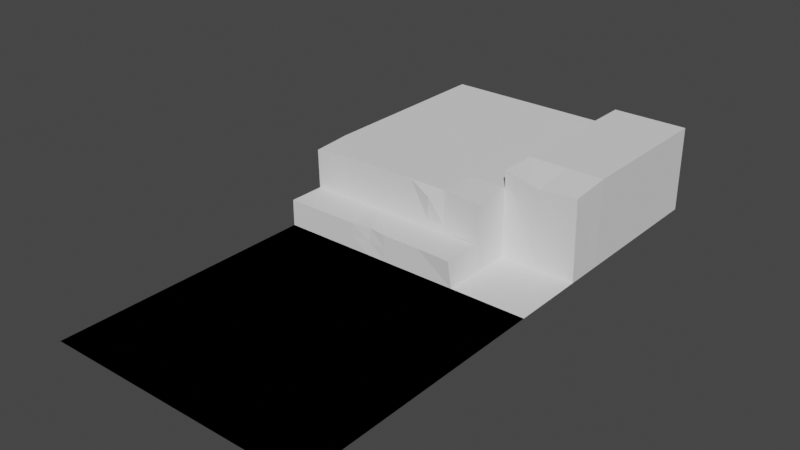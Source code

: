 # Source: vagrant_010.blend  (saved by Blender 3.4.6; exported with 4.5.12 LTS)
import bpy
from mathutils import Matrix  # noqa: F401  (used for matrix-valued properties, if any)

bpy.ops.wm.read_factory_settings(use_empty=True)
scene = bpy.context.scene
scene.name = 'Scene'

# ---- collections
col_collection = bpy.data.collections.new('Collection'); scene.collection.children.link(col_collection)

# ---- world
world_world = bpy.data.worlds.new('World'); scene.world = world_world
world_world.use_nodes = True; world_world.node_tree.nodes.clear()
_N = world_world.node_tree.nodes; _L = world_world.node_tree.links
n0 = _N.new('ShaderNodeOutputWorld'); n0.name = 'World Output'; n0.location = (300, 300)
n1 = _N.new('ShaderNodeBackground'); n1.name = 'Background'; n1.location = (10, 300)
n1.inputs[0].default_value = (0.05088, 0.05088, 0.05088, 1.0)
_L.new(n1.outputs[0], n0.inputs[0])
n0.is_active_output = True
world_world.color = (0.05088, 0.05088, 0.05088)
world_world.use_sun_shadow = False
world_world.sun_shadow_jitter_overblur = 0.0

# ---- meshes
me_grid_002 = bpy.data.meshes.new('Grid.002')
me_grid_002.from_pydata([(-1.0, 1.0, 0.0), (-0.7143, 1.0, 0.0), (-0.4286, 1.0, 0.0), (-0.1429, 1.0, 0.0), (0.1429, 1.0, 0.0), (0.4286, 1.0, 0.0), (0.7143, 1.0, 0.0), (1.0, 1.0, 0.0), (-1.0, 1.286, 0.0), (-0.7143, 1.286, 0.0), (-0.4286, 1.286, 0.0), (-0.1429, 1.286, 0.0), (0.1429, 1.286, 0.0), (0.4286, 1.286, 0.0), (0.7143, 1.286, 0.0), (1.0, 1.286, 0.0), (-1.0, 1.571, 0.0), (0.4286, 1.571, 0.0), (0.7143, 1.571, 0.0), (1.0, 1.571, 0.0), (-1.0, 1.857, 0.0), (0.4286, 1.857, 0.0), (1.0, 1.857, 0.0), (-1.0, 2.143, 0.0), (0.4286, 2.143, 0.0), (1.0, 2.143, 0.0), (-1.0, 2.429, 0.0), (0.4286, 2.429, 0.0), (1.0, 2.429, 0.0), (-1.0, 2.714, 0.0), (0.4286, 2.714, 0.0), (1.0, 2.714, 0.0), (-1.0, 3.0, 0.0), (-0.7143, 3.0, 0.0), (-0.4286, 3.0, 0.0), (-0.1429, 3.0, 0.0), (0.1429, 3.0, 0.0), (0.4286, 3.0, 0.0), (0.7143, 3.0, 0.0), (1.0, 3.0, 0.0), (-1.0, -1.0, 0.0), (-0.7143, -1.0, 0.0), (-0.4286, -1.0, 0.0), (-0.1429, -1.0, 0.0), (0.1429, -1.0, 0.0), (0.4286, -1.0, 0.0), (0.7143, -1.0, 0.0), (1.0, -1.0, 0.0), (-1.0, -0.7143, 0.0), (-0.7143, -0.7143, 0.0), (-0.4286, -0.7143, 0.0), (-0.1429, -0.7143, 0.0), (0.1429, -0.7143, 0.0), (0.4286, -0.7143, 0.0), (0.7143, -0.7143, 0.0), (1.0, -0.7143, 0.0), (-1.0, -0.4286, 0.0), (-0.7143, -0.4286, 0.0), (-0.4286, -0.4286, 0.0), (-0.1429, -0.4286, 0.0), (0.1429, -0.4286, 0.0), (0.4286, -0.4286, 0.0), (0.7143, -0.4286, 0.0), (1.0, -0.4286, 0.0), (-1.0, -0.1429, 0.0), (-0.7143, -0.1429, 0.0), (-0.4286, -0.1429, 0.0), (-0.1429, -0.1429, 0.0), (0.1429, -0.1429, 0.0), (0.4286, -0.1429, 0.0), (0.7143, -0.1429, 0.0), (1.0, -0.1429, 0.0), (-1.0, 0.1429, 0.0), (-0.7143, 0.1429, 0.0), (-0.4286, 0.1429, 0.0), (-0.1429, 0.1429, 0.0), (0.1429, 0.1429, 0.0), (0.4286, 0.1429, 0.0), (0.7143, 0.1429, 0.0), (1.0, 0.1429, 0.0), (-1.0, 0.4286, 0.0), (-0.7143, 0.4286, 0.0), (-0.4286, 0.4286, 0.0), (-0.1429, 0.4286, 0.0), (0.1429, 0.4286, 0.0), (0.4286, 0.4286, 0.0), (0.7143, 0.4286, 0.0), (1.0, 0.4286, 0.0), (-1.0, 0.7143, 0.0), (-0.7143, 0.7143, 0.0), (-0.4286, 0.7143, 0.0), (-0.1429, 0.7143, 0.0), (0.1429, 0.7143, 0.0), (0.4286, 0.7143, 0.0), (0.7143, 0.7143, 0.0), (1.0, 0.7143, 0.0), (-1.0, 1.0, 0.0), (-0.7143, 1.0, 0.0), (-0.4286, 1.0, 0.0), (-0.1429, 1.0, 0.0), (0.1429, 1.0, 0.0), (0.4286, 1.0, 0.0), (0.7143, 1.0, 0.0), (1.0, 1.0, 0.0), (-1.0, -1.0, 0.0), (-0.7143, -1.0, 0.0), (-0.4286, -1.0, 0.0), (-0.1429, -1.0, 0.0), (0.1429, -1.0, 0.0), (0.4286, -1.0, 0.0), (0.7143, -1.0, 0.0), (1.0, -1.0, 0.0), (-1.0, -0.7143, 0.0), (-0.7143, -0.7143, 0.0), (-0.4286, -0.7143, 0.0), (-0.1429, -0.7143, 0.0), (0.1429, -0.7143, 0.0), (0.4286, -0.7143, 0.0), (0.7143, -0.7143, 0.0), (1.0, -0.7143, 0.0), (-1.0, -0.4286, 0.0), (-0.7143, -0.4286, 0.0), (-0.4286, -0.4286, 0.0), (-0.1429, -0.4286, 0.0), (0.1429, -0.4286, 0.0), (0.4286, -0.4286, 0.0), (0.7143, -0.4286, 0.0), (1.0, -0.4286, 0.0), (-1.0, -0.1429, 0.0), (-0.7143, -0.1429, 0.0), (-0.4286, -0.1429, 0.0), (-0.1429, -0.1429, 0.0), (0.1429, -0.1429, 0.0), (0.4286, -0.1429, 0.0), (0.7143, -0.1429, 0.0), (1.0, -0.1429, 0.0), (-1.0, 0.1429, 0.0), (-0.7143, 0.1429, 0.0), (-0.4286, 0.1429, 0.0), (-0.1429, 0.1429, 0.0), (0.1429, 0.1429, 0.0), (0.4286, 0.1429, 0.0), (0.7143, 0.1429, 0.0), (1.0, 0.1429, 0.0), (-1.0, 0.4286, 0.0), (-0.7143, 0.4286, 0.0), (-0.4286, 0.4286, 0.0), (-0.1429, 0.4286, 0.0), (0.1429, 0.4286, 0.0), (0.4286, 0.4286, 0.0), (0.7143, 0.4286, 0.0), (1.0, 0.4286, 0.0), (-1.0, 0.7143, 0.0), (-0.7143, 0.7143, 0.0), (-0.4286, 0.7143, 0.0), (-0.1429, 0.7143, 0.0), (0.1429, 0.7143, 0.0), (0.4286, 0.7143, 0.0), (0.7143, 0.7143, 0.0), (1.0, 0.7143, 0.0), (-1.0, 1.0, 0.0), (-0.7143, 1.0, 0.0), (-0.4286, 1.0, 0.0), (-0.1429, 1.0, 0.0), (0.1429, 1.0, 0.0), (0.4286, 1.0, 0.0), (0.7143, 1.0, 0.0), (1.0, 1.0, 0.0), (-1.0, 1.286, 0.2), (-1.0, 1.0, 0.2), (-0.7143, 1.0, 0.2), (-0.7143, 1.286, 0.2), (-0.4286, 1.0, 0.2), (-0.4286, 1.286, 0.2), (-0.1429, 1.0, 0.2), (-0.1429, 1.286, 0.2), (0.1429, 1.0, 0.2), (0.1429, 1.286, 0.2), (0.4094, 0.9842, 0.203), (0.4126, 1.274, 0.2087), (-0.7143, 1.286, 0.5198), (-1.007, 1.279, 0.4974), (-0.4286, 1.286, 0.5198), (-0.1429, 1.286, 0.5198), (0.1429, 1.286, 0.5198), (0.4286, 1.276, 0.5039), (-1.0, 1.571, 0.5198), (-0.7143, 1.571, 0.5198), (-0.4286, 1.571, 0.5198), (-0.1429, 1.571, 0.5198), (0.1429, 1.571, 0.5198), (0.4286, 1.571, 0.5198), (-1.0, 1.857, 0.5198), (-0.7143, 1.857, 0.5198), (-0.4286, 1.857, 0.5198), (-0.1429, 1.857, 0.5198), (0.1429, 1.857, 0.5198), (0.4286, 1.857, 0.5198), (-1.0, 2.143, 0.5198), (-0.7143, 2.143, 0.5198), (-0.4286, 2.143, 0.5198), (-0.1429, 2.143, 0.5198), (0.1429, 2.143, 0.5198), (0.4286, 2.143, 0.5198), (-1.0, 2.429, 0.5198), (-0.7143, 2.429, 0.5198), (-0.4286, 2.429, 0.5198), (-0.1429, 2.429, 0.5198), (0.1429, 2.429, 0.5198), (0.4286, 2.429, 0.5198), (-1.0, 2.714, 0.5198), (-0.7143, 2.714, 0.5198), (-0.4286, 2.714, 0.5198), (-0.1429, 2.714, 0.5198), (0.1429, 2.714, 0.5198), (0.4286, 2.714, 0.5198), (-1.0, 3.0, 0.5198), (-0.7143, 3.0, 0.5198), (-0.4286, 3.0, 0.5198), (-0.1429, 3.0, 0.5198), (0.1429, 3.0, 0.5198), (0.4286, 3.0, 0.5198), (0.7073, 1.557, 0.5921), (0.4286, 1.571, 0.6505), (0.9915, 1.562, 0.6144), (0.4286, 1.857, 0.6505), (0.7143, 1.857, 0.6505), (1.0, 1.857, 0.6505), (0.4286, 2.143, 0.6505), (0.7143, 2.143, 0.6505), (1.0, 2.143, 0.6505), (0.4286, 2.429, 0.6505), (0.7143, 2.429, 0.6505), (1.0, 2.429, 0.6505), (0.4286, 2.714, 0.6505), (0.7143, 2.714, 0.6505), (1.0, 2.714, 0.6505), (0.4286, 3.0, 0.6505), (0.7143, 3.0, 0.6505), (1.0, 3.0, 0.6505), (-0.2857, 1.0, 0.0), (-0.1429, 1.0, 0.1), (-0.2702, 1.012, 0.2081), (-0.4286, 1.0, 0.1), (-0.2775, 1.006, 0.1043), (0.1429, 1.286, 0.2599), (0.02079, 1.265, 0.4389), (5.96e-08, 1.286, 0.2599), (0.9951, 1.566, 0.3585), (0.5599, 1.571, 0.3516), (0.8234, 1.563, 0.3572), (0.7101, 1.563, 0.3557)], [], [(2, 170, 1), (13, 178, 5), (3, 244, 240), (0, 168, 8), (4, 174, 241, 3), (6, 13, 5), (7, 14, 6), (14, 17, 13), (15, 18, 14), (21, 191, 17), (11, 182, 10), (27, 234, 30), (19, 250, 251, 18), (17, 185, 13), (35, 220, 36), (29, 216, 32), (26, 210, 29), (23, 204, 26), (24, 231, 27), (18, 249, 223, 17), (20, 198, 23), (13, 184, 245, 12), (16, 192, 20), (8, 186, 16), (34, 219, 35), (38, 239, 39), (22, 224, 248, 19), (10, 180, 9), (33, 218, 34), (12, 247, 183, 11), (36, 221, 37), (9, 181, 8), (39, 236, 31), (31, 233, 28), (32, 217, 33), (37, 215, 30), (30, 209, 27), (27, 203, 24), (24, 197, 21), (28, 230, 25), (25, 227, 22), (41, 48, 40), (42, 49, 41), (43, 50, 42), (44, 51, 43), (45, 52, 44), (46, 53, 45), (47, 54, 46), (49, 56, 48), (50, 57, 49), (51, 58, 50), (52, 59, 51), (53, 60, 52), (54, 61, 53), (55, 62, 54), (57, 64, 56), (58, 65, 57), (59, 66, 58), (60, 67, 59), (61, 68, 60), (62, 69, 61), (63, 70, 62), (65, 72, 64), (66, 73, 65), (67, 74, 66), (68, 75, 67), (69, 76, 68), (70, 77, 69), (71, 78, 70), (73, 80, 72), (74, 81, 73), (75, 82, 74), (76, 83, 75), (77, 84, 76), (78, 85, 77), (79, 86, 78), (81, 88, 80), (82, 89, 81), (83, 90, 82), (84, 91, 83), (85, 92, 84), (86, 93, 85), (87, 94, 86), (89, 96, 88), (90, 97, 89), (91, 98, 90), (92, 99, 91), (93, 100, 92), (94, 101, 93), (95, 102, 94), (105, 112, 104), (106, 113, 105), (107, 114, 106), (108, 115, 107), (109, 116, 108), (110, 117, 109), (111, 118, 110), (113, 120, 112), (114, 121, 113), (115, 122, 114), (116, 123, 115), (117, 124, 116), (118, 125, 117), (119, 126, 118), (121, 128, 120), (122, 129, 121), (123, 130, 122), (124, 131, 123), (125, 132, 124), (126, 133, 125), (127, 134, 126), (129, 136, 128), (130, 137, 129), (131, 138, 130), (132, 139, 131), (133, 140, 132), (134, 141, 133), (135, 142, 134), (137, 144, 136), (138, 145, 137), (139, 146, 138), (140, 147, 139), (141, 148, 140), (142, 149, 141), (143, 150, 142), (145, 152, 144), (146, 153, 145), (147, 154, 146), (148, 155, 147), (149, 156, 148), (150, 157, 149), (151, 158, 150), (153, 160, 152), (154, 161, 153), (155, 162, 154), (156, 163, 155), (157, 164, 156), (158, 165, 157), (159, 166, 158), (170, 168, 169), (172, 171, 170), (174, 173, 172, 242), (176, 175, 174), (178, 177, 176), (1, 169, 0), (12, 179, 13), (11, 177, 12), (10, 175, 11), (9, 173, 10), (5, 176, 4), (8, 171, 9), (180, 186, 181), (182, 187, 180), (183, 188, 182), (184, 189, 183, 246), (185, 190, 184), (187, 192, 186), (188, 193, 187), (189, 194, 188), (190, 195, 189), (191, 196, 190), (193, 198, 192), (194, 199, 193), (195, 200, 194), (196, 201, 195), (197, 202, 196), (199, 204, 198), (200, 205, 199), (201, 206, 200), (202, 207, 201), (203, 208, 202), (205, 210, 204), (206, 211, 205), (207, 212, 206), (208, 213, 207), (209, 214, 208), (211, 216, 210), (212, 217, 211), (213, 218, 212), (214, 219, 213), (215, 220, 214), (222, 225, 223), (224, 226, 222), (226, 228, 225), (227, 229, 226), (229, 231, 228), (230, 232, 229), (232, 234, 231), (233, 235, 232), (235, 237, 234), (236, 238, 235), (30, 237, 37), (21, 228, 24), (17, 225, 21), (37, 238, 38), (2, 243, 172, 170), (13, 179, 178), (3, 241, 244), (0, 169, 168), (4, 176, 174), (6, 14, 13), (7, 15, 14), (14, 18, 17), (15, 19, 18), (21, 197, 191), (11, 183, 182), (27, 231, 234), (19, 248, 250), (17, 191, 185), (35, 219, 220), (29, 210, 216), (26, 204, 210), (23, 198, 204), (24, 228, 231), (18, 251, 249), (20, 192, 198), (13, 185, 184), (16, 186, 192), (8, 181, 186), (34, 218, 219), (38, 238, 239), (22, 227, 224), (10, 182, 180), (33, 217, 218), (12, 245, 247), (36, 220, 221), (9, 180, 181), (39, 239, 236), (31, 236, 233), (32, 216, 217), (37, 221, 215), (30, 215, 209), (27, 209, 203), (24, 203, 197), (28, 233, 230), (25, 230, 227), (41, 49, 48), (42, 50, 49), (43, 51, 50), (44, 52, 51), (45, 53, 52), (46, 54, 53), (47, 55, 54), (49, 57, 56), (50, 58, 57), (51, 59, 58), (52, 60, 59), (53, 61, 60), (54, 62, 61), (55, 63, 62), (57, 65, 64), (58, 66, 65), (59, 67, 66), (60, 68, 67), (61, 69, 68), (62, 70, 69), (63, 71, 70), (65, 73, 72), (66, 74, 73), (67, 75, 74), (68, 76, 75), (69, 77, 76), (70, 78, 77), (71, 79, 78), (73, 81, 80), (74, 82, 81), (75, 83, 82), (76, 84, 83), (77, 85, 84), (78, 86, 85), (79, 87, 86), (81, 89, 88), (82, 90, 89), (83, 91, 90), (84, 92, 91), (85, 93, 92), (86, 94, 93), (87, 95, 94), (89, 97, 96), (90, 98, 97), (91, 99, 98), (92, 100, 99), (93, 101, 100), (94, 102, 101), (95, 103, 102), (105, 113, 112), (106, 114, 113), (107, 115, 114), (108, 116, 115), (109, 117, 116), (110, 118, 117), (111, 119, 118), (113, 121, 120), (114, 122, 121), (115, 123, 122), (116, 124, 123), (117, 125, 124), (118, 126, 125), (119, 127, 126), (121, 129, 128), (122, 130, 129), (123, 131, 130), (124, 132, 131), (125, 133, 132), (126, 134, 133), (127, 135, 134), (129, 137, 136), (130, 138, 137), (131, 139, 138), (132, 140, 139), (133, 141, 140), (134, 142, 141), (135, 143, 142), (137, 145, 144), (138, 146, 145), (139, 147, 146), (140, 148, 147), (141, 149, 148), (142, 150, 149), (143, 151, 150), (145, 153, 152), (146, 154, 153), (147, 155, 154), (148, 156, 155), (149, 157, 156), (150, 158, 157), (151, 159, 158), (153, 161, 160), (154, 162, 161), (155, 163, 162), (156, 164, 163), (157, 165, 164), (158, 166, 165), (159, 167, 166), (170, 171, 168), (172, 173, 171), (174, 175, 173), (176, 177, 175), (178, 179, 177), (1, 170, 169), (12, 177, 179), (11, 175, 177), (10, 173, 175), (9, 171, 173), (5, 178, 176), (8, 168, 171), (180, 187, 186), (182, 188, 187), (183, 189, 188), (184, 190, 189), (185, 191, 190), (187, 193, 192), (188, 194, 193), (189, 195, 194), (190, 196, 195), (191, 197, 196), (193, 199, 198), (194, 200, 199), (195, 201, 200), (196, 202, 201), (197, 203, 202), (199, 205, 204), (200, 206, 205), (201, 207, 206), (202, 208, 207), (203, 209, 208), (205, 211, 210), (206, 212, 211), (207, 213, 212), (208, 214, 213), (209, 215, 214), (211, 217, 216), (212, 218, 217), (213, 219, 218), (214, 220, 219), (215, 221, 220), (222, 226, 225), (224, 227, 226), (226, 229, 228), (227, 230, 229), (229, 232, 231), (230, 233, 232), (232, 235, 234), (233, 236, 235), (235, 238, 237), (236, 239, 238), (30, 234, 237), (21, 225, 228), (17, 223, 225), (37, 237, 238), (244, 242, 172), (244, 241, 242), (241, 174, 242), (240, 243, 2), (240, 244, 243), (244, 172, 243), (247, 246, 183), (247, 245, 246), (245, 184, 246), (251, 250, 222), (250, 248, 224, 222), (249, 251, 222, 223)])
_uv = me_grid_002.uv_layers.new(name='UVMap')
_uv.uv.foreach_set('vector', [0.8806, 0.2444, 0.9394, 0.2033, 0.9394, 0.2444, 0.7208, 0.7647, 0.762, 0.8235, 0.7208, 0.8235, 0.8218, 0.2444, 0.8495, 0.223, 0.8512, 0.2444, 0.7208, 0.8235, 0.6796, 0.7647, 0.7208, 0.7647, 0.763, 0.2444, 0.8218, 0.2033, 0.8218, 0.2238, 0.8218, 0.2444, 0.8488, 0.3182, 0.9076, 0.377, 0.8488, 0.377, 0.8488, 0.2593, 0.9076, 0.3182, 0.8488, 0.3182, 0.9076, 0.3182, 0.9664, 0.377, 0.9076, 0.377, 0.9076, 0.2593, 0.9664, 0.3182, 0.9076, 0.3182, 0.669, 0.6471, 0.776, 0.7059, 0.669, 0.7059, 0.7657, 0.1021, 0.8578, 0.1528, 0.7657, 0.1527, 0.562, 0.5294, 0.4281, 0.4706, 0.562, 0.4706, 0.8225, 0.2274, 0.8589, 0.1538, 0.8822, 0.1541, 0.8813, 0.2274, 0.669, 0.7059, 0.776, 0.7647, 0.669, 0.7647, 0.9305, 0.1176, 0.8235, 0.05882, 0.9305, 0.05882, 0.669, 0.4706, 0.562, 0.4118, 0.669, 0.4118, 0.669, 0.5294, 0.562, 0.4706, 0.669, 0.4706, 0.669, 0.5882, 0.562, 0.5294, 0.669, 0.5294, 0.562, 0.5882, 0.4281, 0.5294, 0.562, 0.5294, 0.8813, 0.2274, 0.9131, 0.155, 0.9402, 0.09345, 0.9402, 0.2274, 0.669, 0.6471, 0.562, 0.5882, 0.669, 0.5882, 0.7657, 0.0009442, 0.8578, 0.05155, 0.8118, 0.05155, 0.7657, 0.05155, 0.669, 0.7059, 0.562, 0.6471, 0.669, 0.6471, 0.669, 0.7647, 0.562, 0.7059, 0.669, 0.7059, 0.9305, 0.1765, 0.8235, 0.1176, 0.9305, 0.1176, 0.3529, 0.7077, 0.2941, 0.8417, 0.2941, 0.7077, 0.847, 0.431, 0.9446, 0.4778, 0.9039, 0.4772, 0.847, 0.4764, 0.7657, 0.1527, 0.8578, 0.2034, 0.7657, 0.2034, 0.9305, 0.2353, 0.8235, 0.1765, 0.9305, 0.1765, 0.7657, 0.05155, 0.8118, 0.07685, 0.8578, 0.1021, 0.7657, 0.1021, 0.9305, 0.05882, 0.8235, 0.0, 0.9305, 0.0, 0.7657, 0.2034, 0.8578, 0.254, 0.7657, 0.254, 0.2941, 0.4118, 0.4281, 0.4706, 0.2941, 0.4706, 0.2941, 0.4706, 0.4281, 0.5294, 0.2941, 0.5294, 0.9305, 0.2941, 0.8235, 0.2353, 0.9305, 0.2353, 0.669, 0.4118, 0.776, 0.4706, 0.669, 0.4706, 0.669, 0.4706, 0.776, 0.5294, 0.669, 0.5294, 0.669, 0.5294, 0.776, 0.5882, 0.669, 0.5882, 0.669, 0.5882, 0.776, 0.6471, 0.669, 0.6471, 0.2941, 0.5294, 0.4281, 0.5882, 0.2941, 0.5882, 0.2941, 0.5882, 0.4281, 0.6471, 0.2941, 0.6471, 0.4118, 0.3529, 0.4706, 0.4118, 0.4118, 0.4118, 0.4118, 0.2941, 0.4706, 0.3529, 0.4118, 0.3529, 0.4118, 0.2353, 0.4706, 0.2941, 0.4118, 0.2941, 0.4118, 0.1765, 0.4706, 0.2353, 0.4118, 0.2353, 0.4118, 0.1176, 0.4706, 0.1765, 0.4118, 0.1765, 0.4118, 0.05882, 0.4706, 0.1176, 0.4118, 0.1176, 0.4118, 0.0, 0.4706, 0.05882, 0.4118, 0.05882, 0.4706, 0.3529, 0.5294, 0.4118, 0.4706, 0.4118, 0.4706, 0.2941, 0.5294, 0.3529, 0.4706, 0.3529, 0.4706, 0.2353, 0.5294, 0.2941, 0.4706, 0.2941, 0.4706, 0.1765, 0.5294, 0.2353, 0.4706, 0.2353, 0.4706, 0.1176, 0.5294, 0.1765, 0.4706, 0.1765, 0.4706, 0.05882, 0.5294, 0.1176, 0.4706, 0.1176, 0.4706, 0.0, 0.5294, 0.05882, 0.4706, 0.05882, 0.5294, 0.3529, 0.5882, 0.4118, 0.5294, 0.4118, 0.5294, 0.2941, 0.5882, 0.3529, 0.5294, 0.3529, 0.5294, 0.2353, 0.5882, 0.2941, 0.5294, 0.2941, 0.5294, 0.1765, 0.5882, 0.2353, 0.5294, 0.2353, 0.5294, 0.1176, 0.5882, 0.1765, 0.5294, 0.1765, 0.5294, 0.05882, 0.5882, 0.1176, 0.5294, 0.1176, 0.5294, 0.0, 0.5882, 0.05882, 0.5294, 0.05882, 0.5882, 0.3529, 0.6471, 0.4118, 0.5882, 0.4118, 0.5882, 0.2941, 0.6471, 0.3529, 0.5882, 0.3529, 0.5882, 0.2353, 0.6471, 0.2941, 0.5882, 0.2941, 0.5882, 0.1765, 0.6471, 0.2353, 0.5882, 0.2353, 0.5882, 0.1176, 0.6471, 0.1765, 0.5882, 0.1765, 0.5882, 0.05882, 0.6471, 0.1176, 0.5882, 0.1176, 0.5882, 0.0, 0.6471, 0.05882, 0.5882, 0.05882, 0.6471, 0.3529, 0.7059, 0.4118, 0.6471, 0.4118, 0.6471, 0.2941, 0.7059, 0.3529, 0.6471, 0.3529, 0.6471, 0.2353, 0.7059, 0.2941, 0.6471, 0.2941, 0.6471, 0.1765, 0.7059, 0.2353, 0.6471, 0.2353, 0.6471, 0.1176, 0.7059, 0.1765, 0.6471, 0.1765, 0.6471, 0.05882, 0.7059, 0.1176, 0.6471, 0.1176, 0.6471, 0.0, 0.7059, 0.05882, 0.6471, 0.05882, 0.7059, 0.3529, 0.7647, 0.4118, 0.7059, 0.4118, 0.7059, 0.2941, 0.7647, 0.3529, 0.7059, 0.3529, 0.7059, 0.2353, 0.7647, 0.2941, 0.7059, 0.2941, 0.7059, 0.1765, 0.7647, 0.2353, 0.7059, 0.2353, 0.7059, 0.1176, 0.7647, 0.1765, 0.7059, 0.1765, 0.7059, 0.05882, 0.7647, 0.1176, 0.7059, 0.1176, 0.7059, 0.0, 0.7647, 0.05882, 0.7059, 0.05882, 0.7647, 0.3529, 0.8235, 0.4118, 0.7647, 0.4118, 0.7647, 0.2941, 0.8235, 0.3529, 0.7647, 0.3529, 0.7647, 0.2353, 0.8235, 0.2941, 0.7647, 0.2941, 0.7647, 0.1765, 0.8235, 0.2353, 0.7647, 0.2353, 0.7647, 0.1176, 0.8235, 0.1765, 0.7647, 0.1765, 0.7647, 0.05882, 0.8235, 0.1176, 0.7647, 0.1176, 0.7647, 0.0, 0.8235, 0.05882, 0.7647, 0.05882, 0.7479, 0.7159, 0.7894, 0.7574, 0.7479, 0.7574, 0.7479, 0.6744, 0.7894, 0.7159, 0.7479, 0.7159, 0.7479, 0.6328, 0.7894, 0.6744, 0.7479, 0.6744, 0.7479, 0.5913, 0.7894, 0.6328, 0.7479, 0.6328, 0.7479, 0.5497, 0.7894, 0.5913, 0.7479, 0.5913, 0.7479, 0.5082, 0.7894, 0.5497, 0.7479, 0.5497, 0.7479, 0.4666, 0.7894, 0.5082, 0.7479, 0.5082, 0.7894, 0.7159, 0.831, 0.7574, 0.7894, 0.7574, 0.7894, 0.6744, 0.831, 0.7159, 0.7894, 0.7159, 0.7894, 0.6328, 0.831, 0.6744, 0.7894, 0.6744, 0.7894, 0.5913, 0.831, 0.6328, 0.7894, 0.6328, 0.7894, 0.5497, 0.831, 0.5913, 0.7894, 0.5913, 0.7894, 0.5082, 0.831, 0.5497, 0.7894, 0.5497, 0.7894, 0.4666, 0.831, 0.5082, 0.7894, 0.5082, 0.831, 0.7159, 0.8725, 0.7574, 0.831, 0.7574, 0.831, 0.6744, 0.8725, 0.7159, 0.831, 0.7159, 0.831, 0.6328, 0.8725, 0.6744, 0.831, 0.6744, 0.831, 0.5913, 0.8725, 0.6328, 0.831, 0.6328, 0.831, 0.5497, 0.8725, 0.5913, 0.831, 0.5913, 0.831, 0.5082, 0.8725, 0.5497, 0.831, 0.5497, 0.831, 0.4666, 0.8725, 0.5082, 0.831, 0.5082, 0.8725, 0.7159, 0.9141, 0.7574, 0.8725, 0.7574, 0.8725, 0.6744, 0.9141, 0.7159, 0.8725, 0.7159, 0.8725, 0.6328, 0.9141, 0.6744, 0.8725, 0.6744, 0.8725, 0.5913, 0.9141, 0.6328, 0.8725, 0.6328, 0.8725, 0.5497, 0.9141, 0.5913, 0.8725, 0.5913, 0.8725, 0.5082, 0.9141, 0.5497, 0.8725, 0.5497, 0.8725, 0.4666, 0.9141, 0.5082, 0.8725, 0.5082, 0.9141, 0.7159, 0.9556, 0.7574, 0.9141, 0.7574, 0.9141, 0.6744, 0.9556, 0.7159, 0.9141, 0.7159, 0.9141, 0.6328, 0.9556, 0.6744, 0.9141, 0.6744, 0.9141, 0.5913, 0.9556, 0.6328, 0.9141, 0.6328, 0.9141, 0.5497, 0.9556, 0.5913, 0.9141, 0.5913, 0.9141, 0.5082, 0.9556, 0.5497, 0.9141, 0.5497, 0.9141, 0.4666, 0.9556, 0.5082, 0.9141, 0.5082, 0.9556, 0.7159, 0.9972, 0.7574, 0.9556, 0.7574, 0.9556, 0.6744, 0.9972, 0.7159, 0.9556, 0.7159, 0.9556, 0.6328, 0.9972, 0.6744, 0.9556, 0.6744, 0.9556, 0.5913, 0.9972, 0.6328, 0.9556, 0.6328, 0.9556, 0.5497, 0.9972, 0.5913, 0.9556, 0.5913, 0.9556, 0.5082, 0.9972, 0.5497, 0.9556, 0.5497, 0.9556, 0.4666, 0.9972, 0.5082, 0.9556, 0.5082, 0.9614, 0.4499, 0.9939, 0.4824, 0.9614, 0.4824, 0.9614, 0.4174, 0.9939, 0.4499, 0.9614, 0.4499, 0.9614, 0.3849, 0.9939, 0.4174, 0.9614, 0.4174, 0.9614, 0.3524, 0.9939, 0.3849, 0.9614, 0.3849, 0.9614, 0.3199, 0.9939, 0.3524, 0.9614, 0.3524, 0.9614, 0.2874, 0.9939, 0.3199, 0.9614, 0.3199, 0.9614, 0.2549, 0.9939, 0.2874, 0.9614, 0.2874, 0.8937, 0.6471, 0.9525, 0.7059, 0.8937, 0.7059, 0.8937, 0.5882, 0.9525, 0.6471, 0.8937, 0.6471, 0.8937, 0.5294, 0.9525, 0.5882, 0.8937, 0.5882, 0.8962, 0.5556, 0.8937, 0.4706, 0.9525, 0.5294, 0.8937, 0.5294, 0.8937, 0.4118, 0.9525, 0.4706, 0.8937, 0.4706, 0.9394, 0.2444, 0.9983, 0.2033, 0.9983, 0.2444, 0.9937, 0.4706, 0.9525, 0.4118, 0.9937, 0.4118, 0.9937, 0.5294, 0.9525, 0.4706, 0.9937, 0.4706, 0.9937, 0.5882, 0.9525, 0.5294, 0.9937, 0.5294, 0.9937, 0.6471, 0.9525, 0.5882, 0.9937, 0.5882, 0.7041, 0.2444, 0.763, 0.2033, 0.763, 0.2444, 0.9937, 0.7059, 0.9525, 0.6471, 0.9937, 0.6471, 0.6655, 0.2528, 0.6201, 0.2982, 0.6201, 0.2528, 0.7108, 0.2528, 0.6655, 0.2982, 0.6655, 0.2528, 0.7562, 0.2528, 0.7108, 0.2982, 0.7108, 0.2528, 0.8016, 0.2528, 0.7562, 0.2982, 0.7562, 0.2528, 0.7822, 0.2495, 0.847, 0.2528, 0.8016, 0.2982, 0.8016, 0.2528, 0.6655, 0.2982, 0.6201, 0.3435, 0.6201, 0.2982, 0.7108, 0.2982, 0.6655, 0.3435, 0.6655, 0.2982, 0.7562, 0.2982, 0.7108, 0.3435, 0.7108, 0.2982, 0.8016, 0.2982, 0.7562, 0.3435, 0.7562, 0.2982, 0.847, 0.2982, 0.8016, 0.3435, 0.8016, 0.2982, 0.6655, 0.3435, 0.6201, 0.3889, 0.6201, 0.3435, 0.7108, 0.3435, 0.6655, 0.3889, 0.6655, 0.3435, 0.7562, 0.3435, 0.7108, 0.3889, 0.7108, 0.3435, 0.8016, 0.3435, 0.7562, 0.3889, 0.7562, 0.3435, 0.847, 0.3435, 0.8016, 0.3889, 0.8016, 0.3435, 0.6655, 0.3889, 0.6201, 0.4343, 0.6201, 0.3889, 0.7108, 0.3889, 0.6655, 0.4343, 0.6655, 0.3889, 0.7562, 0.3889, 0.7108, 0.4343, 0.7108, 0.3889, 0.8016, 0.3889, 0.7562, 0.4343, 0.7562, 0.3889, 0.847, 0.3889, 0.8016, 0.4343, 0.8016, 0.3889, 0.6655, 0.4343, 0.6201, 0.4797, 0.6201, 0.4343, 0.7108, 0.4343, 0.6655, 0.4797, 0.6655, 0.4343, 0.7562, 0.4343, 0.7108, 0.4797, 0.7108, 0.4343, 0.8016, 0.4343, 0.7562, 0.4797, 0.7562, 0.4343, 0.847, 0.4343, 0.8016, 0.4797, 0.8016, 0.4343, 0.6655, 0.4797, 0.6201, 0.5251, 0.6201, 0.4797, 0.7108, 0.4797, 0.6655, 0.5251, 0.6655, 0.4797, 0.7562, 0.4797, 0.7108, 0.5251, 0.7108, 0.4797, 0.8016, 0.4797, 0.7562, 0.5251, 0.7562, 0.4797, 0.847, 0.4797, 0.8016, 0.5251, 0.8016, 0.4797, 0.5577, 0.258, 0.508, 0.3116, 0.508, 0.2606, 0.6084, 0.259, 0.5589, 0.3116, 0.5577, 0.258, 0.5589, 0.3116, 0.508, 0.3625, 0.508, 0.3116, 0.6099, 0.3116, 0.5589, 0.3625, 0.5589, 0.3116, 0.5589, 0.3625, 0.508, 0.4135, 0.508, 0.3625, 0.6099, 0.3625, 0.5589, 0.4135, 0.5589, 0.3625, 0.5589, 0.4135, 0.508, 0.4644, 0.508, 0.4135, 0.6099, 0.4135, 0.5589, 0.4644, 0.5589, 0.4135, 0.5589, 0.4644, 0.508, 0.5154, 0.508, 0.4644, 0.6099, 0.4644, 0.5589, 0.5154, 0.5589, 0.4644, 0.562, 0.4706, 0.4281, 0.4118, 0.562, 0.4118, 0.562, 0.6471, 0.4281, 0.5882, 0.562, 0.5882, 0.562, 0.7059, 0.4281, 0.6471, 0.562, 0.6471, 0.4118, 0.7077, 0.3529, 0.8417, 0.3529, 0.7077, 0.8806, 0.2444, 0.8806, 0.2238, 0.8806, 0.2033, 0.9394, 0.2033, 0.7208, 0.7647, 0.762, 0.7647, 0.762, 0.8235, 0.8218, 0.2444, 0.8218, 0.2238, 0.8495, 0.223, 0.7208, 0.8235, 0.6796, 0.8235, 0.6796, 0.7647, 0.763, 0.2444, 0.763, 0.2033, 0.8218, 0.2033, 0.8488, 0.3182, 0.9076, 0.3182, 0.9076, 0.377, 0.8488, 0.2593, 0.9076, 0.2593, 0.9076, 0.3182, 0.9076, 0.3182, 0.9664, 0.3182, 0.9664, 0.377, 0.9076, 0.2593, 0.9664, 0.2593, 0.9664, 0.3182, 0.669, 0.6471, 0.776, 0.6471, 0.776, 0.7059, 0.7657, 0.1021, 0.8578, 0.1021, 0.8578, 0.1528, 0.562, 0.5294, 0.4281, 0.5294, 0.4281, 0.4706, 0.8225, 0.2274, 0.8235, 0.1536, 0.8589, 0.1538, 0.669, 0.7059, 0.776, 0.7059, 0.776, 0.7647, 0.9305, 0.1176, 0.8235, 0.1176, 0.8235, 0.05882, 0.669, 0.4706, 0.562, 0.4706, 0.562, 0.4118, 0.669, 0.5294, 0.562, 0.5294, 0.562, 0.4706, 0.669, 0.5882, 0.562, 0.5882, 0.562, 0.5294, 0.562, 0.5882, 0.4281, 0.5882, 0.4281, 0.5294, 0.8813, 0.2274, 0.8822, 0.1541, 0.9131, 0.155, 0.669, 0.6471, 0.562, 0.6471, 0.562, 0.5882, 0.7657, 0.0009442, 0.8578, 0.000945, 0.8578, 0.05155, 0.669, 0.7059, 0.562, 0.7059, 0.562, 0.6471, 0.669, 0.7647, 0.562, 0.7647, 0.562, 0.7059, 0.9305, 0.1765, 0.8235, 0.1765, 0.8235, 0.1176, 0.3529, 0.7077, 0.3529, 0.8417, 0.2941, 0.8417, 0.2941, 0.6471, 0.4281, 0.6471, 0.4206, 0.7077, 0.7657, 0.1527, 0.8578, 0.1528, 0.8578, 0.2034, 0.9305, 0.2353, 0.8235, 0.2353, 0.8235, 0.1765, 0.7657, 0.05155, 0.8118, 0.05155, 0.8118, 0.07685, 0.9305, 0.05882, 0.8235, 0.05882, 0.8235, 0.0, 0.7657, 0.2034, 0.8578, 0.2034, 0.8578, 0.254, 0.2941, 0.4118, 0.4281, 0.4118, 0.4281, 0.4706, 0.2941, 0.4706, 0.4281, 0.4706, 0.4281, 0.5294, 0.9305, 0.2941, 0.8235, 0.2941, 0.8235, 0.2353, 0.669, 0.4118, 0.776, 0.4118, 0.776, 0.4706, 0.669, 0.4706, 0.776, 0.4706, 0.776, 0.5294, 0.669, 0.5294, 0.776, 0.5294, 0.776, 0.5882, 0.669, 0.5882, 0.776, 0.5882, 0.776, 0.6471, 0.2941, 0.5294, 0.4281, 0.5294, 0.4281, 0.5882, 0.2941, 0.5882, 0.4281, 0.5882, 0.4281, 0.6471, 0.4118, 0.3529, 0.4706, 0.3529, 0.4706, 0.4118, 0.4118, 0.2941, 0.4706, 0.2941, 0.4706, 0.3529, 0.4118, 0.2353, 0.4706, 0.2353, 0.4706, 0.2941, 0.4118, 0.1765, 0.4706, 0.1765, 0.4706, 0.2353, 0.4118, 0.1176, 0.4706, 0.1176, 0.4706, 0.1765, 0.4118, 0.05882, 0.4706, 0.05882, 0.4706, 0.1176, 0.4118, 0.0, 0.4706, 0.0, 0.4706, 0.05882, 0.4706, 0.3529, 0.5294, 0.3529, 0.5294, 0.4118, 0.4706, 0.2941, 0.5294, 0.2941, 0.5294, 0.3529, 0.4706, 0.2353, 0.5294, 0.2353, 0.5294, 0.2941, 0.4706, 0.1765, 0.5294, 0.1765, 0.5294, 0.2353, 0.4706, 0.1176, 0.5294, 0.1176, 0.5294, 0.1765, 0.4706, 0.05882, 0.5294, 0.05882, 0.5294, 0.1176, 0.4706, 0.0, 0.5294, 0.0, 0.5294, 0.05882, 0.5294, 0.3529, 0.5882, 0.3529, 0.5882, 0.4118, 0.5294, 0.2941, 0.5882, 0.2941, 0.5882, 0.3529, 0.5294, 0.2353, 0.5882, 0.2353, 0.5882, 0.2941, 0.5294, 0.1765, 0.5882, 0.1765, 0.5882, 0.2353, 0.5294, 0.1176, 0.5882, 0.1176, 0.5882, 0.1765, 0.5294, 0.05882, 0.5882, 0.05882, 0.5882, 0.1176, 0.5294, 0.0, 0.5882, 0.0, 0.5882, 0.05882, 0.5882, 0.3529, 0.6471, 0.3529, 0.6471, 0.4118, 0.5882, 0.2941, 0.6471, 0.2941, 0.6471, 0.3529, 0.5882, 0.2353, 0.6471, 0.2353, 0.6471, 0.2941, 0.5882, 0.1765, 0.6471, 0.1765, 0.6471, 0.2353, 0.5882, 0.1176, 0.6471, 0.1176, 0.6471, 0.1765, 0.5882, 0.05882, 0.6471, 0.05882, 0.6471, 0.1176, 0.5882, 0.0, 0.6471, 0.0, 0.6471, 0.05882, 0.6471, 0.3529, 0.7059, 0.3529, 0.7059, 0.4118, 0.6471, 0.2941, 0.7059, 0.2941, 0.7059, 0.3529, 0.6471, 0.2353, 0.7059, 0.2353, 0.7059, 0.2941, 0.6471, 0.1765, 0.7059, 0.1765, 0.7059, 0.2353, 0.6471, 0.1176, 0.7059, 0.1176, 0.7059, 0.1765, 0.6471, 0.05882, 0.7059, 0.05882, 0.7059, 0.1176, 0.6471, 0.0, 0.7059, 0.0, 0.7059, 0.05882, 0.7059, 0.3529, 0.7647, 0.3529, 0.7647, 0.4118, 0.7059, 0.2941, 0.7647, 0.2941, 0.7647, 0.3529, 0.7059, 0.2353, 0.7647, 0.2353, 0.7647, 0.2941, 0.7059, 0.1765, 0.7647, 0.1765, 0.7647, 0.2353, 0.7059, 0.1176, 0.7647, 0.1176, 0.7647, 0.1765, 0.7059, 0.05882, 0.7647, 0.05882, 0.7647, 0.1176, 0.7059, 0.0, 0.7647, 0.0, 0.7647, 0.05882, 0.7647, 0.3529, 0.8235, 0.3529, 0.8235, 0.4118, 0.7647, 0.2941, 0.8235, 0.2941, 0.8235, 0.3529, 0.7647, 0.2353, 0.8235, 0.2353, 0.8235, 0.2941, 0.7647, 0.1765, 0.8235, 0.1765, 0.8235, 0.2353, 0.7647, 0.1176, 0.8235, 0.1176, 0.8235, 0.1765, 0.7647, 0.05882, 0.8235, 0.05882, 0.8235, 0.1176, 0.7647, 0.0, 0.8235, 0.0, 0.8235, 0.05882, 0.7479, 0.7159, 0.7894, 0.7159, 0.7894, 0.7574, 0.7479, 0.6744, 0.7894, 0.6744, 0.7894, 0.7159, 0.7479, 0.6328, 0.7894, 0.6328, 0.7894, 0.6744, 0.7479, 0.5913, 0.7894, 0.5913, 0.7894, 0.6328, 0.7479, 0.5497, 0.7894, 0.5497, 0.7894, 0.5913, 0.7479, 0.5082, 0.7894, 0.5082, 0.7894, 0.5497, 0.7479, 0.4666, 0.7894, 0.4666, 0.7894, 0.5082, 0.7894, 0.7159, 0.831, 0.7159, 0.831, 0.7574, 0.7894, 0.6744, 0.831, 0.6744, 0.831, 0.7159, 0.7894, 0.6328, 0.831, 0.6328, 0.831, 0.6744, 0.7894, 0.5913, 0.831, 0.5913, 0.831, 0.6328, 0.7894, 0.5497, 0.831, 0.5497, 0.831, 0.5913, 0.7894, 0.5082, 0.831, 0.5082, 0.831, 0.5497, 0.7894, 0.4666, 0.831, 0.4666, 0.831, 0.5082, 0.831, 0.7159, 0.8725, 0.7159, 0.8725, 0.7574, 0.831, 0.6744, 0.8725, 0.6744, 0.8725, 0.7159, 0.831, 0.6328, 0.8725, 0.6328, 0.8725, 0.6744, 0.831, 0.5913, 0.8725, 0.5913, 0.8725, 0.6328, 0.831, 0.5497, 0.8725, 0.5497, 0.8725, 0.5913, 0.831, 0.5082, 0.8725, 0.5082, 0.8725, 0.5497, 0.831, 0.4666, 0.8725, 0.4666, 0.8725, 0.5082, 0.8725, 0.7159, 0.9141, 0.7159, 0.9141, 0.7574, 0.8725, 0.6744, 0.9141, 0.6744, 0.9141, 0.7159, 0.8725, 0.6328, 0.9141, 0.6328, 0.9141, 0.6744, 0.8725, 0.5913, 0.9141, 0.5913, 0.9141, 0.6328, 0.8725, 0.5497, 0.9141, 0.5497, 0.9141, 0.5913, 0.8725, 0.5082, 0.9141, 0.5082, 0.9141, 0.5497, 0.8725, 0.4666, 0.9141, 0.4666, 0.9141, 0.5082, 0.9141, 0.7159, 0.9556, 0.7159, 0.9556, 0.7574, 0.9141, 0.6744, 0.9556, 0.6744, 0.9556, 0.7159, 0.9141, 0.6328, 0.9556, 0.6328, 0.9556, 0.6744, 0.9141, 0.5913, 0.9556, 0.5913, 0.9556, 0.6328, 0.9141, 0.5497, 0.9556, 0.5497, 0.9556, 0.5913, 0.9141, 0.5082, 0.9556, 0.5082, 0.9556, 0.5497, 0.9141, 0.4666, 0.9556, 0.4666, 0.9556, 0.5082, 0.9556, 0.7159, 0.9972, 0.7159, 0.9972, 0.7574, 0.9556, 0.6744, 0.9972, 0.6744, 0.9972, 0.7159, 0.9556, 0.6328, 0.9972, 0.6328, 0.9972, 0.6744, 0.9556, 0.5913, 0.9972, 0.5913, 0.9972, 0.6328, 0.9556, 0.5497, 0.9972, 0.5497, 0.9972, 0.5913, 0.9556, 0.5082, 0.9972, 0.5082, 0.9972, 0.5497, 0.9556, 0.4666, 0.9972, 0.4666, 0.9972, 0.5082, 0.9614, 0.4499, 0.9939, 0.4499, 0.9939, 0.4824, 0.9614, 0.4174, 0.9939, 0.4174, 0.9939, 0.4499, 0.9614, 0.3849, 0.9939, 0.3849, 0.9939, 0.4174, 0.9614, 0.3524, 0.9939, 0.3524, 0.9939, 0.3849, 0.9614, 0.3199, 0.9939, 0.3199, 0.9939, 0.3524, 0.9614, 0.2874, 0.9939, 0.2874, 0.9939, 0.3199, 0.9614, 0.2549, 0.9939, 0.2549, 0.9939, 0.2874, 0.8937, 0.6471, 0.9525, 0.6471, 0.9525, 0.7059, 0.8937, 0.5882, 0.9525, 0.5882, 0.9525, 0.6471, 0.8937, 0.5294, 0.9525, 0.5294, 0.9525, 0.5882, 0.8937, 0.4706, 0.9525, 0.4706, 0.9525, 0.5294, 0.8937, 0.4118, 0.9525, 0.4118, 0.9525, 0.4706, 0.9394, 0.2444, 0.9394, 0.2033, 0.9983, 0.2033, 0.9937, 0.4706, 0.9525, 0.4706, 0.9525, 0.4118, 0.9937, 0.5294, 0.9525, 0.5294, 0.9525, 0.4706, 0.9937, 0.5882, 0.9525, 0.5882, 0.9525, 0.5294, 0.9937, 0.6471, 0.9525, 0.6471, 0.9525, 0.5882, 0.7041, 0.2444, 0.7041, 0.2033, 0.763, 0.2033, 0.9937, 0.7059, 0.9525, 0.7059, 0.9525, 0.6471, 0.6655, 0.2528, 0.6655, 0.2982, 0.6201, 0.2982, 0.7108, 0.2528, 0.7108, 0.2982, 0.6655, 0.2982, 0.7562, 0.2528, 0.7562, 0.2982, 0.7108, 0.2982, 0.8016, 0.2528, 0.8016, 0.2982, 0.7562, 0.2982, 0.847, 0.2528, 0.847, 0.2982, 0.8016, 0.2982, 0.6655, 0.2982, 0.6655, 0.3435, 0.6201, 0.3435, 0.7108, 0.2982, 0.7108, 0.3435, 0.6655, 0.3435, 0.7562, 0.2982, 0.7562, 0.3435, 0.7108, 0.3435, 0.8016, 0.2982, 0.8016, 0.3435, 0.7562, 0.3435, 0.847, 0.2982, 0.847, 0.3435, 0.8016, 0.3435, 0.6655, 0.3435, 0.6655, 0.3889, 0.6201, 0.3889, 0.7108, 0.3435, 0.7108, 0.3889, 0.6655, 0.3889, 0.7562, 0.3435, 0.7562, 0.3889, 0.7108, 0.3889, 0.8016, 0.3435, 0.8016, 0.3889, 0.7562, 0.3889, 0.847, 0.3435, 0.847, 0.3889, 0.8016, 0.3889, 0.6655, 0.3889, 0.6655, 0.4343, 0.6201, 0.4343, 0.7108, 0.3889, 0.7108, 0.4343, 0.6655, 0.4343, 0.7562, 0.3889, 0.7562, 0.4343, 0.7108, 0.4343, 0.8016, 0.3889, 0.8016, 0.4343, 0.7562, 0.4343, 0.847, 0.3889, 0.847, 0.4343, 0.8016, 0.4343, 0.6655, 0.4343, 0.6655, 0.4797, 0.6201, 0.4797, 0.7108, 0.4343, 0.7108, 0.4797, 0.6655, 0.4797, 0.7562, 0.4343, 0.7562, 0.4797, 0.7108, 0.4797, 0.8016, 0.4343, 0.8016, 0.4797, 0.7562, 0.4797, 0.847, 0.4343, 0.847, 0.4797, 0.8016, 0.4797, 0.6655, 0.4797, 0.6655, 0.5251, 0.6201, 0.5251, 0.7108, 0.4797, 0.7108, 0.5251, 0.6655, 0.5251, 0.7562, 0.4797, 0.7562, 0.5251, 0.7108, 0.5251, 0.8016, 0.4797, 0.8016, 0.5251, 0.7562, 0.5251, 0.847, 0.4797, 0.847, 0.5251, 0.8016, 0.5251, 0.5577, 0.258, 0.5589, 0.3116, 0.508, 0.3116, 0.6084, 0.259, 0.6099, 0.3116, 0.5589, 0.3116, 0.5589, 0.3116, 0.5589, 0.3625, 0.508, 0.3625, 0.6099, 0.3116, 0.6099, 0.3625, 0.5589, 0.3625, 0.5589, 0.3625, 0.5589, 0.4135, 0.508, 0.4135, 0.6099, 0.3625, 0.6099, 0.4135, 0.5589, 0.4135, 0.5589, 0.4135, 0.5589, 0.4644, 0.508, 0.4644, 0.6099, 0.4135, 0.6099, 0.4644, 0.5589, 0.4644, 0.5589, 0.4644, 0.5589, 0.5154, 0.508, 0.5154, 0.6099, 0.4644, 0.6099, 0.5154, 0.5589, 0.5154, 0.562, 0.4706, 0.4281, 0.4706, 0.4281, 0.4118, 0.562, 0.6471, 0.4281, 0.6471, 0.4281, 0.5882, 0.562, 0.7059, 0.4281, 0.7059, 0.4281, 0.6471, 0.4118, 0.7077, 0.4118, 0.8417, 0.3529, 0.8417, 0.8495, 0.223, 0.848, 0.2016, 0.8806, 0.2033, 0.8495, 0.223, 0.8218, 0.2238, 0.848, 0.2016, 0.8218, 0.2238, 0.8218, 0.2033, 0.848, 0.2016, 0.8512, 0.2444, 0.8806, 0.2238, 0.8806, 0.2444, 0.8512, 0.2444, 0.8495, 0.223, 0.8806, 0.2238, 0.8495, 0.223, 0.8806, 0.2033, 0.8806, 0.2238, 0.8118, 0.07685, 0.8435, 0.07316, 0.8578, 0.1021, 0.8118, 0.07685, 0.8118, 0.05155, 0.8435, 0.07316, 0.8118, 0.05155, 0.8578, 0.05155, 0.8435, 0.07316, 0.8822, 0.1541, 0.8589, 0.1538, 0.8828, 0.1055, 0.8589, 0.1538, 0.8235, 0.1536, 0.8243, 0.1009, 0.8828, 0.1055, 0.9131, 0.155, 0.8822, 0.1541, 0.8828, 0.1055, 0.9402, 0.09345])
_ca = me_grid_002.color_attributes.new('Color', 'FLOAT_COLOR', 'POINT')
_ca.data.foreach_set('color', [0.04575, 0.02898, 0.008512, 1.0, 0.4665, 0.2139, 0.05258, 1.0, 0.4291, 0.2293, 0.06114, 1.0, 0.3108, 0.1419, 0.03482, 1.0, 0.2636, 0.1027, 0.02183, 1.0, 0.07412, 0.0263, 0.005103, 1.0, 0.2169, 0.07567, 0.0135, 1.0, 0.1607, 0.1155, 0.0336, 1.0, 0.01298, 0.005635, 0.001733, 1.0, 0.0, 0.0, 0.0, 1.0, 0.0, 0.0, 0.0, 1.0, 0.0, 0.0, 0.0, 1.0, 0.0, 0.0, 0.0, 1.0, 0.02432, 0.01056, 0.003247, 1.0, 0.02001, 0.008686, 0.002671, 1.0, 0.01424, 0.006185, 0.001902, 1.0, 0.0, 0.0, 0.0, 1.0, 0.02644, 0.01305, 0.003945, 1.0, 0.4812, 0.2059, 0.04805, 1.0, 0.02819, 0.01216, 0.003712, 1.0, 0.0, 0.0, 0.0, 1.0, 0.0, 0.0, 0.0, 1.0, 0.02514, 0.01092, 0.003357, 1.0, 0.0, 0.0, 0.0, 1.0, 0.0, 0.0, 0.0, 1.0, 0.01408, 0.006112, 0.001879, 1.0, 0.0, 0.0, 0.0, 1.0, 0.0, 0.0, 0.0, 1.0, 0.0007274, 0.0003158, 9.711e-05, 1.0, 0.0, 0.0, 0.0, 1.0, 0.0, 0.0, 0.0, 1.0, 0.0, 0.0, 0.0, 1.0, 0.0, 0.0, 0.0, 1.0, 0.0, 0.0, 0.0, 1.0, 0.0, 0.0, 0.0, 1.0, 0.0, 0.0, 0.0, 1.0, 0.0, 0.0, 0.0, 1.0, 0.0, 0.0, 0.0, 1.0, 0.0, 0.0, 0.0, 1.0, 0.0, 0.0, 0.0, 1.0, 0.001198, 0.0005203, 0.00016, 1.0, 0.0, 0.0, 0.0, 1.0, 0.4437, 0.1543, 0.02697, 1.0, 0.0, 0.0, 0.0, 1.0, 0.005441, 0.003009, 0.0008444, 1.0, 0.1449, 0.05038, 0.008808, 1.0, 0.2227, 0.07743, 0.01354, 1.0, 0.0, 0.0, 0.0, 1.0, 0.02432, 0.01056, 0.003247, 1.0, 0.2376, 0.08285, 0.01473, 1.0, 0.4006, 0.2136, 0.05882, 1.0, 0.4311, 0.2422, 0.06827, 1.0, 0.3247, 0.1809, 0.05099, 1.0, 0.02459, 0.01063, 0.003255, 1.0, 0.4494, 0.1562, 0.02731, 1.0, 0.03206, 0.01114, 0.001948, 1.0, 0.04072, 0.0155, 0.003801, 1.0, 0.6594, 0.3704, 0.1041, 1.0, 0.7669, 0.4359, 0.123, 1.0, 0.5153, 0.2915, 0.08297, 1.0, 0.401, 0.2247, 0.06322, 1.0, 0.1805, 0.09784, 0.02975, 1.0, 0.3875, 0.1542, 0.03348, 1.0, 0.0, 0.0, 0.0, 1.0, 0.02462, 0.01064, 0.003256, 1.0, 0.3552, 0.1999, 0.05623, 1.0, 0.5345, 0.3031, 0.08547, 1.0, 0.547, 0.3075, 0.0859, 1.0, 0.4479, 0.2449, 0.06728, 1.0, 0.2257, 0.07873, 0.01402, 1.0, 0.4524, 0.1609, 0.02953, 1.0, 0.0, 0.0, 0.0, 1.0, 0.1565, 0.05478, 0.009942, 1.0, 0.3901, 0.2129, 0.05916, 1.0, 0.4324, 0.2414, 0.06715, 1.0, 0.4774, 0.2625, 0.07112, 1.0, 0.4133, 0.2092, 0.05396, 1.0, 0.1916, 0.06663, 0.01168, 1.0, 0.4639, 0.1779, 0.03692, 1.0, 0.0, 0.0, 0.0, 1.0, 0.03102, 0.0125, 0.003452, 1.0, 0.06721, 0.0341, 0.009259, 1.0, 0.3185, 0.1709, 0.04814, 1.0, 0.4998, 0.2671, 0.06902, 1.0, 0.4344, 0.1647, 0.0315, 1.0, 0.3024, 0.1051, 0.01838, 1.0, 0.4675, 0.183, 0.03899, 1.0, 0.0, 0.0, 0.0, 1.0, 0.0, 0.0, 0.0, 1.0, 0.02681, 0.009321, 0.001629, 1.0, 0.2019, 0.0702, 0.01227, 1.0, 0.05397, 0.01876, 0.00328, 1.0, 0.02733, 0.009886, 0.002076, 1.0, 0.02432, 0.01056, 0.003247, 1.0, 0.2555, 0.08971, 0.01615, 1.0, 0.1106, 0.07537, 0.02165, 1.0, 0.04575, 0.02898, 0.008512, 1.0, 0.4665, 0.2139, 0.05258, 1.0, 0.4291, 0.2293, 0.06114, 1.0, 0.3108, 0.1419, 0.03482, 1.0, 0.2636, 0.1027, 0.02183, 1.0, 0.07412, 0.0263, 0.005103, 1.0, 0.2169, 0.07567, 0.0135, 1.0, 0.1607, 0.1155, 0.0336, 1.0, 0.001198, 0.0005203, 0.00016, 1.0, 0.0, 0.0, 0.0, 1.0, 0.4437, 0.1543, 0.02697, 1.0, 0.0, 0.0, 0.0, 1.0, 0.005441, 0.003009, 0.0008444, 1.0, 0.1449, 0.05038, 0.008808, 1.0, 0.2227, 0.07743, 0.01354, 1.0, 0.0, 0.0, 0.0, 1.0, 0.02432, 0.01056, 0.003247, 1.0, 0.2376, 0.08285, 0.01473, 1.0, 0.4006, 0.2136, 0.05882, 1.0, 0.4311, 0.2422, 0.06827, 1.0, 0.3247, 0.1809, 0.05099, 1.0, 0.02459, 0.01063, 0.003255, 1.0, 0.4494, 0.1562, 0.02731, 1.0, 0.03206, 0.01114, 0.001948, 1.0, 0.04072, 0.0155, 0.003801, 1.0, 0.6594, 0.3704, 0.1041, 1.0, 0.7669, 0.4359, 0.123, 1.0, 0.5153, 0.2915, 0.08297, 1.0, 0.401, 0.2247, 0.06322, 1.0, 0.1805, 0.09784, 0.02975, 1.0, 0.3875, 0.1542, 0.03348, 1.0, 0.0, 0.0, 0.0, 1.0, 0.02462, 0.01064, 0.003256, 1.0, 0.3552, 0.1999, 0.05623, 1.0, 0.5345, 0.3031, 0.08547, 1.0, 0.547, 0.3075, 0.0859, 1.0, 0.4479, 0.2449, 0.06728, 1.0, 0.2257, 0.07873, 0.01402, 1.0, 0.4524, 0.1609, 0.02953, 1.0, 0.0, 0.0, 0.0, 1.0, 0.1565, 0.05478, 0.009942, 1.0, 0.3901, 0.2129, 0.05916, 1.0, 0.4324, 0.2414, 0.06715, 1.0, 0.4774, 0.2625, 0.07112, 1.0, 0.4133, 0.2092, 0.05396, 1.0, 0.1916, 0.06663, 0.01168, 1.0, 0.4639, 0.1779, 0.03692, 1.0, 0.0, 0.0, 0.0, 1.0, 0.03102, 0.0125, 0.003452, 1.0, 0.06721, 0.0341, 0.009259, 1.0, 0.3185, 0.1709, 0.04814, 1.0, 0.4998, 0.2671, 0.06902, 1.0, 0.4344, 0.1647, 0.0315, 1.0, 0.3024, 0.1051, 0.01838, 1.0, 0.4675, 0.183, 0.03899, 1.0, 0.0, 0.0, 0.0, 1.0, 0.0, 0.0, 0.0, 1.0, 0.02681, 0.009321, 0.001629, 1.0, 0.2019, 0.0702, 0.01227, 1.0, 0.05397, 0.01876, 0.00328, 1.0, 0.02733, 0.009886, 0.002076, 1.0, 0.02432, 0.01056, 0.003247, 1.0, 0.2555, 0.08971, 0.01615, 1.0, 0.1106, 0.07537, 0.02165, 1.0, 0.04575, 0.02898, 0.008512, 1.0, 0.4665, 0.2139, 0.05258, 1.0, 0.4291, 0.2293, 0.06114, 1.0, 0.3108, 0.1419, 0.03482, 1.0, 0.2636, 0.1027, 0.02183, 1.0, 0.07412, 0.0263, 0.005103, 1.0, 0.2169, 0.07567, 0.0135, 1.0, 0.1607, 0.1155, 0.0336, 1.0, 0.02651, 0.01151, 0.00354, 1.0, 0.02772, 0.01204, 0.003702, 1.0, 0.4685, 0.1844, 0.03957, 1.0, 0.02982, 0.01037, 0.001821, 1.0, 0.4705, 0.1871, 0.04061, 1.0, 0.0, 0.0, 0.0, 1.0, 0.2289, 0.09307, 0.0208, 1.0, 0.0, 0.0, 0.0, 1.0, 0.2287, 0.09484, 0.02161, 1.0, 0.0, 0.0, 0.0, 1.0, 0.1934, 0.07887, 0.01772, 1.0, 0.02432, 0.01056, 0.003247, 1.0, 0.2211, 0.09348, 0.02169, 1.0, 0.04981, 0.03265, 0.009587, 1.0, 0.2331, 0.09858, 0.02286, 1.0, 0.4833, 0.2043, 0.04714, 1.0, 0.4834, 0.2044, 0.04718, 1.0, 0.0397, 0.0257, 0.007571, 1.0, 0.02768, 0.01202, 0.003696, 1.0, 0.08319, 0.04509, 0.01362, 1.0, 0.4055, 0.2223, 0.06698, 1.0, 0.3659, 0.1738, 0.0476, 1.0, 0.4489, 0.1562, 0.02731, 1.0, 0.04298, 0.02708, 0.00785, 1.0, 0.029, 0.01306, 0.003843, 1.0, 0.4248, 0.2469, 0.07586, 1.0, 0.5626, 0.3231, 0.09897, 1.0, 0.6076, 0.3419, 0.1041, 1.0, 0.253, 0.1373, 0.02855, 1.0, 0.3904, 0.1357, 0.02373, 1.0, 0.0278, 0.01206, 0.003703, 1.0, 0.4845, 0.2872, 0.08582, 1.0, 0.8012, 0.4739, 0.148, 1.0, 0.8874, 0.5229, 0.1638, 1.0, 0.4833, 0.2425, 0.06689, 1.0, 0.2427, 0.08439, 0.01475, 1.0, 0.02777, 0.01205, 0.003702, 1.0, 0.5436, 0.3215, 0.0974, 1.0, 0.9978, 0.5909, 0.186, 1.0, 1.0, 0.5922, 0.1864, 1.0, 0.6206, 0.3161, 0.09243, 1.0, 0.1498, 0.05209, 0.009106, 1.0, 0.02126, 0.009231, 0.002839, 1.0, 0.3934, 0.2057, 0.05555, 1.0, 0.3277, 0.195, 0.05287, 1.0, 0.3251, 0.1931, 0.05234, 1.0, 0.463, 0.172, 0.03585, 1.0, 0.0, 0.0, 0.0, 1.0, 0.0, 0.0, 0.0, 1.0, 0.03835, 0.01333, 0.002331, 1.0, 0.2527, 0.08785, 0.01536, 1.0, 0.001254, 0.0007462, 0.0001534, 1.0, 0.0, 0.0, 0.0, 1.0, 0.0, 0.0, 0.0, 1.0, 0.292, 0.1046, 0.01946, 1.0, 0.04877, 0.01695, 0.002964, 1.0, 0.03411, 0.01873, 0.00557, 1.0, 0.4494, 0.1562, 0.02731, 1.0, 0.2557, 0.08889, 0.01554, 1.0, 0.02496, 0.01084, 0.003332, 1.0, 0.4219, 0.1467, 0.02564, 1.0, 0.4494, 0.1562, 0.02731, 1.0, 0.02859, 0.01228, 0.003725, 1.0, 0.1096, 0.03809, 0.006659, 1.0, 0.4494, 0.1562, 0.02731, 1.0, 0.02781, 0.01206, 0.003703, 1.0, 0.0, 0.0, 0.0, 1.0, 0.4494, 0.1562, 0.02731, 1.0, 0.02803, 0.01212, 0.003709, 1.0, 0.0, 0.0, 0.0, 1.0, 0.164, 0.05703, 0.00997, 1.0, 0.04402, 0.01691, 0.004237, 1.0, 0.4282, 0.2134, 0.05508, 1.0, 0.2331, 0.09858, 0.02286, 1.0, 0.4207, 0.166, 0.03574, 1.0, 0.4834, 0.2044, 0.04718, 1.0, 0.4347, 0.1838, 0.04244, 1.0, 0.09662, 0.03359, 0.005872, 1.0, 0.4772, 0.1963, 0.04416, 1.0, 0.182, 0.06326, 0.01106, 1.0, 0.02772, 0.01203, 0.003701, 1.0, 0.191, 0.1264, 0.03614, 1.0, 0.02778, 0.01206, 0.003705, 1.0, 0.3133, 0.1325, 0.03064, 1.0])
_ca = me_grid_002.color_attributes.new('Col', 'BYTE_COLOR', 'CORNER')
_ca.data.foreach_set('color', [1.0, 1.0, 1.0, 1.0, 1.0, 1.0, 1.0, 1.0, 1.0, 1.0, 1.0, 1.0, 1.0, 1.0, 1.0, 1.0, 1.0, 1.0, 1.0, 1.0, 1.0, 1.0, 1.0, 1.0, 1.0, 1.0, 1.0, 1.0, 1.0, 1.0, 1.0, 1.0, 1.0, 1.0, 1.0, 1.0, 1.0, 1.0, 1.0, 1.0, 1.0, 1.0, 1.0, 1.0, 1.0, 1.0, 1.0, 1.0, 1.0, 1.0, 1.0, 1.0, 1.0, 1.0, 1.0, 1.0, 1.0, 1.0, 1.0, 1.0, 1.0, 1.0, 1.0, 1.0, 1.0, 1.0, 1.0, 1.0, 1.0, 1.0, 1.0, 1.0, 1.0, 1.0, 1.0, 1.0, 1.0, 1.0, 1.0, 1.0, 1.0, 1.0, 1.0, 1.0, 1.0, 1.0, 1.0, 1.0, 1.0, 1.0, 1.0, 1.0, 1.0, 1.0, 1.0, 1.0, 1.0, 1.0, 1.0, 1.0, 1.0, 1.0, 1.0, 1.0, 1.0, 1.0, 1.0, 1.0, 1.0, 1.0, 1.0, 1.0, 1.0, 1.0, 1.0, 1.0, 1.0, 1.0, 1.0, 1.0, 1.0, 1.0, 1.0, 1.0, 1.0, 1.0, 1.0, 1.0, 1.0, 1.0, 1.0, 1.0, 1.0, 1.0, 1.0, 1.0, 1.0, 1.0, 1.0, 1.0, 1.0, 1.0, 1.0, 1.0, 1.0, 1.0, 1.0, 1.0, 1.0, 1.0, 1.0, 1.0, 1.0, 1.0, 1.0, 1.0, 1.0, 1.0, 1.0, 1.0, 1.0, 1.0, 1.0, 1.0, 1.0, 1.0, 1.0, 1.0, 1.0, 1.0, 1.0, 1.0, 1.0, 1.0, 1.0, 1.0, 1.0, 1.0, 1.0, 1.0, 1.0, 1.0, 1.0, 1.0, 1.0, 1.0, 1.0, 1.0, 1.0, 1.0, 1.0, 1.0, 1.0, 1.0, 1.0, 1.0, 1.0, 1.0, 1.0, 1.0, 1.0, 1.0, 1.0, 1.0, 1.0, 1.0, 1.0, 1.0, 1.0, 1.0, 1.0, 1.0, 1.0, 1.0, 1.0, 1.0, 1.0, 1.0, 1.0, 1.0, 1.0, 1.0, 1.0, 1.0, 1.0, 1.0, 1.0, 1.0, 1.0, 1.0, 1.0, 1.0, 1.0, 1.0, 1.0, 1.0, 1.0, 1.0, 1.0, 1.0, 1.0, 1.0, 1.0, 1.0, 1.0, 1.0, 1.0, 1.0, 1.0, 1.0, 1.0, 1.0, 1.0, 1.0, 1.0, 1.0, 1.0, 1.0, 1.0, 1.0, 1.0, 1.0, 1.0, 1.0, 1.0, 1.0, 1.0, 1.0, 1.0, 1.0, 1.0, 1.0, 1.0, 1.0, 1.0, 1.0, 1.0, 1.0, 1.0, 1.0, 1.0, 1.0, 1.0, 1.0, 1.0, 1.0, 1.0, 1.0, 1.0, 1.0, 1.0, 1.0, 1.0, 1.0, 1.0, 1.0, 1.0, 1.0, 1.0, 1.0, 1.0, 1.0, 1.0, 1.0, 1.0, 1.0, 1.0, 1.0, 1.0, 1.0, 1.0, 1.0, 1.0, 1.0, 1.0, 1.0, 1.0, 1.0, 1.0, 1.0, 1.0, 1.0, 1.0, 1.0, 1.0, 1.0, 1.0, 1.0, 1.0, 1.0, 1.0, 1.0, 1.0, 1.0, 1.0, 1.0, 1.0, 1.0, 1.0, 1.0, 1.0, 1.0, 1.0, 1.0, 1.0, 1.0, 1.0, 1.0, 1.0, 1.0, 1.0, 1.0, 1.0, 1.0, 1.0, 1.0, 1.0, 1.0, 1.0, 1.0, 1.0, 1.0, 1.0, 1.0, 1.0, 1.0, 1.0, 1.0, 1.0, 1.0, 1.0, 1.0, 1.0, 1.0, 1.0, 1.0, 1.0, 1.0, 1.0, 1.0, 1.0, 1.0, 1.0, 1.0, 1.0, 1.0, 1.0, 1.0, 1.0, 1.0, 1.0, 1.0, 1.0, 1.0, 1.0, 1.0, 1.0, 1.0, 1.0, 1.0, 1.0, 1.0, 1.0, 1.0, 1.0, 1.0, 1.0, 1.0, 1.0, 1.0, 1.0, 1.0, 1.0, 1.0, 1.0, 1.0, 1.0, 1.0, 1.0, 1.0, 1.0, 1.0, 1.0, 1.0, 1.0, 1.0, 1.0, 1.0, 1.0, 1.0, 1.0, 1.0, 1.0, 1.0, 1.0, 1.0, 1.0, 1.0, 1.0, 1.0, 1.0, 1.0, 1.0, 1.0, 1.0, 1.0, 1.0, 1.0, 1.0, 1.0, 1.0, 1.0, 1.0, 1.0, 1.0, 1.0, 1.0, 1.0, 1.0, 1.0, 1.0, 1.0, 1.0, 1.0, 1.0, 1.0, 1.0, 1.0, 1.0, 1.0, 1.0, 1.0, 1.0, 1.0, 1.0, 1.0, 1.0, 1.0, 1.0, 1.0, 1.0, 1.0, 1.0, 1.0, 1.0, 1.0, 1.0, 1.0, 1.0, 1.0, 1.0, 1.0, 1.0, 1.0, 1.0, 1.0, 1.0, 1.0, 1.0, 1.0, 1.0, 1.0, 1.0, 1.0, 1.0, 1.0, 1.0, 1.0, 1.0, 1.0, 1.0, 1.0, 1.0, 1.0, 1.0, 1.0, 1.0, 1.0, 1.0, 1.0, 1.0, 1.0, 1.0, 1.0, 1.0, 1.0, 1.0, 1.0, 1.0, 1.0, 1.0, 1.0, 1.0, 1.0, 1.0, 1.0, 1.0, 1.0, 1.0, 1.0, 1.0, 1.0, 1.0, 1.0, 1.0, 1.0, 1.0, 1.0, 1.0, 1.0, 1.0, 1.0, 1.0, 1.0, 1.0, 1.0, 1.0, 1.0, 1.0, 1.0, 1.0, 1.0, 1.0, 1.0, 1.0, 1.0, 1.0, 1.0, 1.0, 1.0, 1.0, 1.0, 1.0, 1.0, 1.0, 1.0, 1.0, 1.0, 1.0, 1.0, 1.0, 1.0, 1.0, 1.0, 1.0, 1.0, 1.0, 1.0, 1.0, 1.0, 1.0, 1.0, 1.0, 1.0, 1.0, 1.0, 1.0, 1.0, 1.0, 1.0, 1.0, 1.0, 1.0, 1.0, 1.0, 1.0, 1.0, 1.0, 1.0, 1.0, 1.0, 1.0, 1.0, 1.0, 1.0, 1.0, 1.0, 1.0, 1.0, 1.0, 1.0, 1.0, 1.0, 1.0, 1.0, 1.0, 1.0, 1.0, 1.0, 1.0, 1.0, 1.0, 1.0, 1.0, 1.0, 1.0, 1.0, 1.0, 1.0, 1.0, 1.0, 1.0, 1.0, 1.0, 1.0, 1.0, 1.0, 1.0, 1.0, 1.0, 1.0, 1.0, 1.0, 1.0, 1.0, 1.0, 1.0, 1.0, 1.0, 1.0, 1.0, 1.0, 1.0, 1.0, 1.0, 1.0, 1.0, 1.0, 1.0, 1.0, 1.0, 1.0, 1.0, 1.0, 1.0, 1.0, 1.0, 1.0, 1.0, 1.0, 1.0, 1.0, 1.0, 1.0, 1.0, 1.0, 1.0, 1.0, 1.0, 1.0, 1.0, 1.0, 1.0, 1.0, 1.0, 1.0, 1.0, 1.0, 1.0, 1.0, 1.0, 1.0, 1.0, 1.0, 1.0, 1.0, 1.0, 1.0, 1.0, 1.0, 1.0, 1.0, 1.0, 1.0, 1.0, 1.0, 1.0, 1.0, 1.0, 1.0, 1.0, 1.0, 1.0, 1.0, 1.0, 1.0, 1.0, 1.0, 1.0, 1.0, 1.0, 1.0, 1.0, 1.0, 1.0, 1.0, 1.0, 1.0, 1.0, 1.0, 1.0, 1.0, 1.0, 1.0, 1.0, 1.0, 1.0, 1.0, 1.0, 1.0, 1.0, 1.0, 1.0, 1.0, 1.0, 1.0, 1.0, 1.0, 1.0, 1.0, 1.0, 1.0, 1.0, 1.0, 1.0, 1.0, 1.0, 1.0, 1.0, 1.0, 1.0, 1.0, 1.0, 1.0, 1.0, 1.0, 1.0, 1.0, 1.0, 1.0, 1.0, 1.0, 1.0, 1.0, 1.0, 1.0, 1.0, 1.0, 1.0, 1.0, 1.0, 1.0, 1.0, 1.0, 1.0, 1.0, 1.0, 1.0, 1.0, 1.0, 1.0, 1.0, 1.0, 1.0, 1.0, 1.0, 1.0, 1.0, 1.0, 1.0, 1.0, 1.0, 1.0, 1.0, 1.0, 1.0, 1.0, 1.0, 1.0, 1.0, 1.0, 1.0, 1.0, 1.0, 1.0, 1.0, 1.0, 1.0, 1.0, 1.0, 1.0, 1.0, 1.0, 1.0, 1.0, 1.0, 1.0, 1.0, 1.0, 1.0, 1.0, 1.0, 1.0, 1.0, 1.0, 1.0, 1.0, 1.0, 1.0, 1.0, 1.0, 1.0, 1.0, 1.0, 1.0, 1.0, 1.0, 1.0, 1.0, 1.0, 1.0, 1.0, 1.0, 1.0, 1.0, 1.0, 1.0, 1.0, 1.0, 1.0, 1.0, 1.0, 1.0, 1.0, 1.0, 1.0, 1.0, 1.0, 1.0, 1.0, 1.0, 1.0, 1.0, 1.0, 1.0, 1.0, 1.0, 1.0, 1.0, 1.0, 1.0, 1.0, 1.0, 1.0, 1.0, 1.0, 1.0, 1.0, 1.0, 1.0, 1.0, 1.0, 1.0, 1.0, 1.0, 1.0, 1.0, 1.0, 1.0, 1.0, 1.0, 1.0, 1.0, 1.0, 1.0, 1.0, 1.0, 1.0, 1.0, 1.0, 1.0, 1.0, 1.0, 1.0, 1.0, 1.0, 1.0, 1.0, 1.0, 1.0, 1.0, 1.0, 1.0, 1.0, 1.0, 1.0, 1.0, 1.0, 1.0, 1.0, 1.0, 1.0, 1.0, 1.0, 1.0, 1.0, 1.0, 1.0, 1.0, 1.0, 1.0, 1.0, 1.0, 1.0, 1.0, 1.0, 1.0, 1.0, 1.0, 1.0, 1.0, 1.0, 1.0, 1.0, 1.0, 1.0, 1.0, 1.0, 1.0, 1.0, 1.0, 1.0, 1.0, 1.0, 1.0, 1.0, 1.0, 1.0, 1.0, 1.0, 1.0, 1.0, 1.0, 1.0, 1.0, 1.0, 1.0, 1.0, 1.0, 1.0, 1.0, 1.0, 1.0, 1.0, 1.0, 1.0, 1.0, 1.0, 1.0, 1.0, 1.0, 1.0, 1.0, 1.0, 1.0, 1.0, 1.0, 1.0, 1.0, 1.0, 1.0, 1.0, 1.0, 1.0, 1.0, 1.0, 1.0, 1.0, 1.0, 1.0, 1.0, 1.0, 1.0, 1.0, 1.0, 1.0, 1.0, 1.0, 1.0, 1.0, 1.0, 1.0, 1.0, 1.0, 1.0, 1.0, 1.0, 1.0, 1.0, 1.0, 1.0, 1.0, 1.0, 1.0, 1.0, 1.0, 1.0, 1.0, 1.0, 1.0, 1.0, 1.0, 1.0, 1.0, 1.0, 1.0, 1.0, 1.0, 1.0, 1.0, 1.0, 1.0, 1.0, 1.0, 1.0, 1.0, 1.0, 1.0, 1.0, 1.0, 1.0, 1.0, 1.0, 1.0, 1.0, 1.0, 1.0, 1.0, 1.0, 1.0, 1.0, 1.0, 1.0, 1.0, 1.0, 1.0, 1.0, 1.0, 1.0, 1.0, 1.0, 1.0, 1.0, 1.0, 1.0, 1.0, 1.0, 1.0, 1.0, 1.0, 1.0, 1.0, 1.0, 1.0, 1.0, 1.0, 1.0, 1.0, 1.0, 1.0, 1.0, 1.0, 1.0, 1.0, 1.0, 1.0, 1.0, 1.0, 1.0, 1.0, 1.0, 1.0, 1.0, 1.0, 1.0, 1.0, 1.0, 1.0, 1.0, 1.0, 1.0, 1.0, 1.0, 1.0, 1.0, 1.0, 1.0, 1.0, 1.0, 1.0, 1.0, 1.0, 1.0, 1.0, 1.0, 1.0, 1.0, 1.0, 1.0, 1.0, 1.0, 1.0, 1.0, 1.0, 1.0, 1.0, 1.0, 1.0, 1.0, 1.0, 1.0, 1.0, 1.0, 1.0, 1.0, 1.0, 1.0, 1.0, 1.0, 1.0, 1.0, 1.0, 1.0, 1.0, 1.0, 1.0, 1.0, 1.0, 1.0, 1.0, 1.0, 1.0, 1.0, 1.0, 1.0, 1.0, 1.0, 1.0, 1.0, 1.0, 1.0, 1.0, 1.0, 1.0, 1.0, 1.0, 1.0, 1.0, 1.0, 1.0, 1.0, 1.0, 1.0, 1.0, 1.0, 1.0, 1.0, 1.0, 1.0, 1.0, 1.0, 1.0, 1.0, 1.0, 1.0, 1.0, 1.0, 1.0, 1.0, 1.0, 1.0, 1.0, 1.0, 1.0, 1.0, 1.0, 1.0, 1.0, 1.0, 1.0, 1.0, 1.0, 1.0, 1.0, 1.0, 1.0, 1.0, 1.0, 1.0, 1.0, 1.0, 1.0, 1.0, 1.0, 1.0, 1.0, 1.0, 1.0, 1.0, 1.0, 1.0, 1.0, 1.0, 1.0, 1.0, 1.0, 1.0, 1.0, 1.0, 1.0, 1.0, 1.0, 1.0, 1.0, 1.0, 1.0, 1.0, 1.0, 1.0, 1.0, 1.0, 1.0, 1.0, 1.0, 1.0, 1.0, 1.0, 1.0, 1.0, 1.0, 1.0, 1.0, 1.0, 1.0, 1.0, 1.0, 1.0, 1.0, 1.0, 1.0, 1.0, 1.0, 1.0, 1.0, 1.0, 1.0, 1.0, 1.0, 1.0, 1.0, 1.0, 1.0, 1.0, 1.0, 1.0, 1.0, 1.0, 1.0, 1.0, 1.0, 1.0, 1.0, 1.0, 1.0, 1.0, 1.0, 1.0, 1.0, 1.0, 1.0, 1.0, 1.0, 1.0, 1.0, 1.0, 1.0, 1.0, 1.0, 1.0, 1.0, 1.0, 1.0, 1.0, 1.0, 1.0, 1.0, 1.0, 1.0, 1.0, 1.0, 1.0, 1.0, 1.0, 1.0, 1.0, 1.0, 1.0, 1.0, 1.0, 1.0, 1.0, 1.0, 1.0, 1.0, 1.0, 1.0, 1.0, 1.0, 1.0, 1.0, 1.0, 1.0, 1.0, 1.0, 1.0, 1.0, 1.0, 1.0, 1.0, 1.0, 1.0, 1.0, 1.0, 1.0, 1.0, 1.0, 1.0, 1.0, 1.0, 1.0, 1.0, 1.0, 1.0, 1.0, 1.0, 1.0, 1.0, 1.0, 1.0, 1.0, 1.0, 1.0, 1.0, 1.0, 1.0, 1.0, 1.0, 1.0, 1.0, 1.0, 1.0, 1.0, 1.0, 1.0, 1.0, 1.0, 1.0, 1.0, 1.0, 1.0, 1.0, 1.0, 1.0, 1.0, 1.0, 1.0, 1.0, 1.0, 1.0, 1.0, 1.0, 1.0, 1.0, 1.0, 1.0, 1.0, 1.0, 1.0, 1.0, 1.0, 1.0, 1.0, 1.0, 1.0, 1.0, 1.0, 1.0, 1.0, 1.0, 1.0, 1.0, 1.0, 1.0, 1.0, 1.0, 1.0, 1.0, 1.0, 1.0, 1.0, 1.0, 1.0, 1.0, 1.0, 1.0, 1.0, 1.0, 1.0, 1.0, 1.0, 1.0, 1.0, 1.0, 1.0, 1.0, 1.0, 1.0, 1.0, 1.0, 1.0, 1.0, 1.0, 1.0, 1.0, 1.0, 1.0, 1.0, 1.0, 1.0, 1.0, 1.0, 1.0, 1.0, 1.0, 1.0, 1.0, 1.0, 1.0, 1.0, 1.0, 1.0, 1.0, 1.0, 1.0, 1.0, 1.0, 1.0, 1.0, 1.0, 1.0, 1.0, 1.0, 1.0, 1.0, 1.0, 1.0, 1.0, 1.0, 1.0, 1.0, 1.0, 1.0, 1.0, 1.0, 1.0, 1.0, 1.0, 1.0, 1.0, 1.0, 1.0, 1.0, 1.0, 1.0, 1.0, 1.0, 1.0, 1.0, 1.0, 1.0, 1.0, 1.0, 1.0, 1.0, 1.0, 1.0, 1.0, 1.0, 1.0, 1.0, 1.0, 1.0, 1.0, 1.0, 1.0, 1.0, 1.0, 1.0, 1.0, 1.0, 1.0, 1.0, 1.0, 1.0, 1.0, 1.0, 1.0, 1.0, 1.0, 1.0, 1.0, 1.0, 1.0, 1.0, 1.0, 1.0, 1.0, 1.0, 1.0, 1.0, 1.0, 1.0, 1.0, 1.0, 1.0, 1.0, 1.0, 1.0, 1.0, 1.0, 1.0, 1.0, 1.0, 1.0, 1.0, 1.0, 1.0, 1.0, 1.0, 1.0, 1.0, 1.0, 1.0, 1.0, 1.0, 1.0, 1.0, 1.0, 1.0, 1.0, 1.0, 1.0, 1.0, 1.0, 1.0, 1.0, 1.0, 1.0, 1.0, 1.0, 1.0, 1.0, 1.0, 1.0, 1.0, 1.0, 1.0, 1.0, 1.0, 1.0, 1.0, 1.0, 1.0, 1.0, 1.0, 1.0, 1.0, 1.0, 1.0, 1.0, 1.0, 1.0, 1.0, 1.0, 1.0, 1.0, 1.0, 1.0, 1.0, 1.0, 1.0, 1.0, 1.0, 1.0, 1.0, 1.0, 1.0, 1.0, 1.0, 1.0, 1.0, 1.0, 1.0, 1.0, 1.0, 1.0, 1.0, 1.0, 1.0, 1.0, 1.0, 1.0, 1.0, 1.0, 1.0, 1.0, 1.0, 1.0, 1.0, 1.0, 1.0, 1.0, 1.0, 1.0, 1.0, 1.0, 1.0, 1.0, 1.0, 1.0, 1.0, 1.0, 1.0, 1.0, 1.0, 1.0, 1.0, 1.0, 1.0, 1.0, 1.0, 1.0, 1.0, 1.0, 1.0, 1.0, 1.0, 1.0, 1.0, 1.0, 1.0, 1.0, 1.0, 1.0, 1.0, 1.0, 1.0, 1.0, 1.0, 1.0, 1.0, 1.0, 1.0, 1.0, 1.0, 1.0, 1.0, 1.0, 1.0, 1.0, 1.0, 1.0, 1.0, 1.0, 1.0, 1.0, 1.0, 1.0, 1.0, 1.0, 1.0, 1.0, 1.0, 1.0, 1.0, 1.0, 1.0, 1.0, 1.0, 1.0, 1.0, 1.0, 1.0, 1.0, 1.0, 1.0, 1.0, 1.0, 1.0, 1.0, 1.0, 1.0, 1.0, 1.0, 1.0, 1.0, 1.0, 1.0, 1.0, 1.0, 1.0, 1.0, 1.0, 1.0, 1.0, 1.0, 1.0, 1.0, 1.0, 1.0, 1.0, 1.0, 1.0, 1.0, 1.0, 1.0, 1.0, 1.0, 1.0, 1.0, 1.0, 1.0, 1.0, 1.0, 1.0, 1.0, 1.0, 1.0, 1.0, 1.0, 1.0, 1.0, 1.0, 1.0, 1.0, 1.0, 1.0, 1.0, 1.0, 1.0, 1.0, 1.0, 1.0, 1.0, 1.0, 1.0, 1.0, 1.0, 1.0, 1.0, 1.0, 1.0, 1.0, 1.0, 1.0, 1.0, 1.0, 1.0, 1.0, 1.0, 1.0, 1.0, 1.0, 1.0, 1.0, 1.0, 1.0, 1.0, 1.0, 1.0, 1.0, 1.0, 1.0, 1.0, 1.0, 1.0, 1.0, 1.0, 1.0, 1.0, 1.0, 1.0, 1.0, 1.0, 1.0, 1.0, 1.0, 1.0, 1.0, 1.0, 1.0, 1.0, 1.0, 1.0, 1.0, 1.0, 1.0, 1.0, 1.0, 1.0, 1.0, 1.0, 1.0, 1.0, 1.0, 1.0, 1.0, 1.0, 1.0, 1.0, 1.0, 1.0, 1.0, 1.0, 1.0, 1.0, 1.0, 1.0, 1.0, 1.0, 1.0, 1.0, 1.0, 1.0, 1.0, 1.0, 1.0, 1.0, 1.0, 1.0, 1.0, 1.0, 1.0, 1.0, 1.0, 1.0, 1.0, 1.0, 1.0, 1.0, 1.0, 1.0, 1.0, 1.0, 1.0, 1.0, 1.0, 1.0, 1.0, 1.0, 1.0, 1.0, 1.0, 1.0, 1.0, 1.0, 1.0, 1.0, 1.0, 1.0, 1.0, 1.0, 1.0, 1.0, 1.0, 1.0, 1.0, 1.0, 1.0, 1.0, 1.0, 1.0, 1.0, 1.0, 1.0, 1.0, 1.0, 1.0, 1.0, 1.0, 1.0, 1.0, 1.0, 1.0, 1.0, 1.0, 1.0, 1.0, 1.0, 1.0, 1.0, 1.0, 1.0, 1.0, 1.0, 1.0, 1.0, 1.0, 1.0, 1.0, 1.0, 1.0, 1.0, 1.0, 1.0, 1.0, 1.0, 1.0, 1.0, 1.0, 1.0, 1.0, 1.0, 1.0, 1.0, 1.0, 1.0, 1.0, 1.0, 1.0, 1.0, 1.0, 1.0, 1.0, 1.0, 1.0, 1.0, 1.0, 1.0, 1.0, 1.0, 1.0, 1.0, 1.0, 1.0, 1.0, 1.0, 1.0, 1.0, 1.0, 1.0, 1.0, 1.0, 1.0, 1.0, 1.0, 1.0, 1.0, 1.0, 1.0, 1.0, 1.0, 1.0, 1.0, 1.0, 1.0, 1.0, 1.0, 1.0, 1.0, 1.0, 1.0, 1.0, 1.0, 1.0, 1.0, 1.0, 1.0, 1.0, 1.0, 1.0, 1.0, 1.0, 1.0, 1.0, 1.0, 1.0, 1.0, 1.0, 1.0, 1.0, 1.0, 1.0, 1.0, 1.0, 1.0, 1.0, 1.0, 1.0, 1.0, 1.0, 1.0, 1.0, 1.0, 1.0, 1.0, 1.0, 1.0, 1.0, 1.0, 1.0, 1.0, 1.0, 1.0, 1.0, 1.0, 1.0, 1.0, 1.0, 1.0, 1.0, 1.0, 1.0, 1.0, 1.0, 1.0, 1.0, 1.0, 1.0, 1.0, 1.0, 1.0, 1.0, 1.0, 1.0, 1.0, 1.0, 1.0, 1.0, 1.0, 1.0, 1.0, 1.0, 1.0, 1.0, 1.0, 1.0, 1.0, 1.0, 1.0, 1.0, 1.0, 1.0, 1.0, 1.0, 1.0, 1.0, 1.0, 1.0, 1.0, 1.0, 1.0, 1.0, 1.0, 1.0, 1.0, 1.0, 1.0, 1.0, 1.0, 1.0, 1.0, 1.0, 1.0, 1.0, 1.0, 1.0, 1.0, 1.0, 1.0, 1.0, 1.0, 1.0, 1.0, 1.0, 1.0, 1.0, 1.0, 1.0, 1.0, 1.0, 1.0, 1.0, 1.0, 1.0, 1.0, 1.0, 1.0, 1.0, 1.0, 1.0, 1.0, 1.0, 1.0, 1.0, 1.0, 1.0, 1.0, 1.0, 1.0, 1.0, 1.0, 1.0, 1.0, 1.0, 1.0, 1.0, 1.0, 1.0, 1.0, 1.0, 1.0, 1.0, 1.0, 1.0, 1.0, 1.0, 1.0, 1.0, 1.0, 1.0, 1.0, 1.0, 1.0, 1.0, 1.0, 1.0, 1.0, 1.0, 1.0, 1.0, 1.0, 1.0, 1.0, 1.0, 1.0, 1.0, 1.0, 1.0, 1.0, 1.0, 1.0, 1.0, 1.0, 1.0, 1.0, 1.0, 1.0, 1.0, 1.0, 1.0, 1.0, 1.0, 1.0, 1.0, 1.0, 1.0, 1.0, 1.0, 1.0, 1.0, 1.0, 1.0, 1.0, 1.0, 1.0, 1.0, 1.0, 1.0, 1.0, 1.0, 1.0, 1.0, 1.0, 1.0, 1.0, 1.0, 1.0, 1.0, 1.0, 1.0, 1.0, 1.0, 1.0, 1.0, 1.0, 1.0, 1.0, 1.0, 1.0, 1.0, 1.0, 1.0, 1.0, 1.0, 1.0, 1.0, 1.0, 1.0, 1.0, 1.0, 1.0, 1.0, 1.0, 1.0, 1.0, 1.0, 1.0, 1.0, 1.0, 1.0, 1.0, 1.0, 1.0, 1.0, 1.0, 1.0, 1.0, 1.0, 1.0, 1.0, 1.0, 1.0, 1.0, 1.0, 1.0, 1.0, 1.0, 1.0, 1.0, 1.0, 1.0, 1.0, 1.0, 1.0, 1.0, 1.0, 1.0, 1.0, 1.0, 1.0, 1.0, 1.0, 1.0, 1.0, 1.0, 1.0, 1.0, 1.0, 1.0, 1.0, 1.0, 1.0, 1.0, 1.0, 1.0, 1.0, 1.0, 1.0, 1.0, 1.0, 1.0, 1.0, 1.0, 1.0, 1.0, 1.0, 1.0, 1.0, 1.0, 1.0, 1.0, 1.0, 1.0, 1.0, 1.0, 1.0, 1.0, 1.0, 1.0, 1.0, 1.0, 1.0, 1.0, 1.0, 1.0, 1.0, 1.0, 1.0, 1.0, 1.0, 1.0, 1.0, 1.0, 1.0, 1.0, 1.0, 1.0, 1.0, 1.0, 1.0, 1.0, 1.0, 1.0, 1.0, 1.0, 1.0, 1.0, 1.0, 1.0, 1.0, 1.0, 1.0, 1.0, 1.0, 1.0, 1.0, 1.0, 1.0, 1.0, 1.0, 1.0, 1.0, 1.0, 1.0, 1.0, 1.0, 1.0, 1.0, 1.0, 1.0, 1.0, 1.0, 1.0, 1.0, 1.0, 1.0, 1.0, 1.0, 1.0, 1.0, 1.0, 1.0, 1.0, 1.0, 1.0, 1.0, 1.0, 1.0, 1.0, 1.0, 1.0, 1.0, 1.0, 1.0, 1.0, 1.0, 1.0, 1.0, 1.0, 1.0, 1.0, 1.0, 1.0, 1.0, 1.0, 1.0, 1.0, 1.0, 1.0, 1.0, 1.0, 1.0, 1.0, 1.0, 1.0, 1.0, 1.0, 1.0, 1.0, 1.0, 1.0, 1.0, 1.0, 1.0, 1.0, 1.0, 1.0, 1.0, 1.0, 1.0, 1.0, 1.0, 1.0, 1.0, 1.0, 1.0, 1.0, 1.0, 1.0, 1.0, 1.0, 1.0, 1.0, 1.0, 1.0, 1.0, 1.0, 1.0, 1.0, 1.0, 1.0, 1.0, 1.0, 1.0, 1.0, 1.0, 1.0, 1.0, 1.0, 1.0, 1.0, 1.0, 1.0, 1.0, 1.0, 1.0, 1.0, 1.0, 1.0, 1.0, 1.0, 1.0, 1.0, 1.0, 1.0, 1.0, 1.0, 1.0, 1.0, 1.0, 1.0, 1.0, 1.0, 1.0, 1.0, 1.0, 1.0, 1.0, 1.0, 1.0, 1.0, 1.0, 1.0, 1.0, 1.0, 1.0, 1.0, 1.0, 1.0, 1.0, 1.0, 1.0, 1.0, 1.0, 1.0, 1.0, 1.0, 1.0, 1.0, 1.0, 1.0, 1.0, 1.0, 1.0, 1.0, 1.0, 1.0, 1.0, 1.0, 1.0, 1.0, 1.0, 1.0, 1.0, 1.0, 1.0, 1.0, 1.0, 1.0, 1.0, 1.0, 1.0, 1.0, 1.0, 1.0, 1.0, 1.0, 1.0, 1.0, 1.0, 1.0, 1.0, 1.0, 1.0, 1.0, 1.0, 1.0, 1.0, 1.0, 1.0, 1.0, 1.0, 1.0, 1.0, 1.0, 1.0, 1.0, 1.0, 1.0, 1.0, 1.0, 1.0, 1.0, 1.0, 1.0, 1.0, 1.0, 1.0, 1.0, 1.0, 1.0, 1.0, 1.0, 1.0, 1.0, 1.0, 1.0, 1.0, 1.0, 1.0, 1.0, 1.0, 1.0, 1.0, 1.0, 1.0, 1.0, 1.0, 1.0, 1.0, 1.0, 1.0, 1.0, 1.0, 1.0, 1.0, 1.0, 1.0, 1.0, 1.0, 1.0, 1.0, 1.0, 1.0, 1.0, 1.0, 1.0, 1.0, 1.0, 1.0, 1.0, 1.0, 1.0, 1.0, 1.0, 1.0, 1.0, 1.0, 1.0, 1.0, 1.0, 1.0, 1.0, 1.0, 1.0, 1.0, 1.0, 1.0, 1.0, 1.0, 1.0, 1.0, 1.0, 1.0, 1.0, 1.0, 1.0, 1.0, 1.0, 1.0, 1.0, 1.0, 1.0, 1.0, 1.0, 1.0, 1.0, 1.0, 1.0, 1.0, 1.0, 1.0, 1.0, 1.0, 1.0, 1.0, 1.0, 1.0, 1.0, 1.0, 1.0, 1.0, 1.0, 1.0, 1.0, 1.0, 1.0, 1.0, 1.0, 1.0, 1.0, 1.0, 1.0, 1.0, 1.0, 1.0, 1.0, 1.0, 1.0, 1.0, 1.0, 1.0, 1.0, 1.0, 1.0, 1.0, 1.0, 1.0, 1.0, 1.0, 1.0, 1.0, 1.0, 1.0, 1.0, 1.0, 1.0, 1.0, 1.0, 1.0, 1.0, 1.0, 1.0, 1.0, 1.0, 1.0, 1.0, 1.0, 1.0, 1.0, 1.0, 1.0, 1.0, 1.0, 1.0, 1.0, 1.0, 1.0, 1.0, 1.0, 1.0, 1.0, 1.0, 1.0, 1.0, 1.0, 1.0, 1.0, 1.0, 1.0, 1.0, 1.0, 1.0, 1.0, 1.0, 1.0, 1.0, 1.0, 1.0, 1.0, 1.0, 1.0, 1.0, 1.0, 1.0, 1.0, 1.0, 1.0, 1.0, 1.0, 1.0, 1.0, 1.0, 1.0, 1.0, 1.0, 1.0, 1.0, 1.0, 1.0, 1.0, 1.0, 1.0, 1.0, 1.0, 1.0, 1.0, 1.0, 1.0, 1.0, 1.0, 1.0, 1.0, 1.0, 1.0, 1.0, 1.0, 1.0, 1.0, 1.0, 1.0, 1.0, 1.0, 1.0, 1.0, 1.0, 1.0, 1.0, 1.0, 1.0, 1.0, 1.0, 1.0, 1.0, 1.0, 1.0, 1.0, 1.0, 1.0, 1.0, 1.0, 1.0, 1.0, 1.0, 1.0, 1.0, 1.0, 1.0, 1.0, 1.0, 1.0, 1.0, 1.0, 1.0, 1.0, 1.0, 1.0, 1.0, 1.0, 1.0, 1.0, 1.0, 1.0, 1.0, 1.0, 1.0, 1.0, 1.0, 1.0, 1.0, 1.0, 1.0, 1.0, 1.0, 1.0, 1.0, 1.0, 1.0, 1.0, 1.0, 1.0, 1.0, 1.0, 1.0, 1.0, 1.0, 1.0, 1.0, 1.0, 1.0, 1.0, 1.0, 1.0, 1.0, 1.0, 1.0, 1.0, 1.0, 1.0, 1.0, 1.0, 1.0, 1.0, 1.0, 1.0, 1.0, 1.0, 1.0, 1.0, 1.0, 1.0, 1.0, 1.0, 1.0, 1.0, 1.0, 1.0, 1.0, 1.0, 1.0, 1.0, 1.0, 1.0, 1.0, 1.0, 1.0, 1.0, 1.0, 1.0, 1.0, 1.0, 1.0, 1.0, 1.0, 1.0, 1.0, 1.0, 1.0, 1.0, 1.0, 1.0, 1.0, 1.0, 1.0, 1.0, 1.0, 1.0, 1.0, 1.0, 1.0, 1.0, 1.0, 1.0, 1.0, 1.0, 1.0, 1.0, 1.0, 1.0, 1.0, 1.0, 1.0, 1.0, 1.0, 1.0, 1.0, 1.0, 1.0, 1.0, 1.0, 1.0, 1.0, 1.0, 1.0, 1.0, 1.0, 1.0, 1.0, 1.0, 1.0, 1.0, 1.0, 1.0, 1.0, 1.0, 1.0, 1.0, 1.0, 1.0, 1.0, 1.0, 1.0, 1.0, 1.0, 1.0, 1.0, 1.0, 1.0, 1.0, 1.0, 1.0, 1.0, 1.0, 1.0, 1.0, 1.0, 1.0, 1.0, 1.0, 1.0, 1.0, 1.0, 1.0, 1.0, 1.0, 1.0, 1.0, 1.0, 1.0, 1.0, 1.0, 1.0, 1.0, 1.0, 1.0, 1.0, 1.0, 1.0, 1.0, 1.0, 1.0, 1.0, 1.0, 1.0, 1.0, 1.0, 1.0, 1.0, 1.0, 1.0, 1.0, 1.0, 1.0, 1.0, 1.0, 1.0, 1.0, 1.0, 1.0, 1.0, 1.0, 1.0, 1.0, 1.0, 1.0, 1.0, 1.0, 1.0, 1.0, 1.0, 1.0, 1.0, 1.0, 1.0, 1.0, 1.0, 1.0, 1.0, 1.0, 1.0, 1.0, 1.0, 1.0, 1.0, 1.0, 1.0, 1.0, 1.0, 1.0, 1.0, 1.0, 1.0, 1.0, 1.0, 1.0, 1.0, 1.0, 1.0, 1.0, 1.0, 1.0, 1.0, 1.0, 1.0, 1.0, 1.0, 1.0, 1.0, 1.0, 1.0, 1.0, 1.0, 1.0, 1.0, 1.0, 1.0, 1.0, 1.0, 1.0, 1.0, 1.0, 1.0, 1.0, 1.0, 1.0, 1.0, 1.0, 1.0, 1.0, 1.0, 1.0, 1.0, 1.0, 1.0, 1.0, 1.0, 1.0, 1.0, 1.0, 1.0, 1.0, 1.0, 1.0, 1.0, 1.0, 1.0, 1.0, 1.0, 1.0, 1.0, 1.0, 1.0, 1.0, 1.0, 1.0, 1.0, 1.0, 1.0, 1.0, 1.0, 1.0, 1.0, 1.0, 1.0, 1.0, 1.0, 1.0, 1.0, 1.0, 1.0, 1.0, 1.0, 1.0, 1.0, 1.0, 1.0, 1.0, 1.0, 1.0, 1.0, 1.0, 1.0, 1.0, 1.0, 1.0, 1.0, 1.0, 1.0, 1.0, 1.0, 1.0, 1.0, 1.0, 1.0, 1.0, 1.0, 1.0, 1.0, 1.0, 1.0, 1.0, 1.0, 1.0, 1.0, 1.0, 1.0, 1.0, 1.0, 1.0, 1.0, 1.0, 1.0, 1.0, 1.0, 1.0, 1.0, 1.0, 1.0, 1.0, 1.0, 1.0, 1.0, 1.0, 1.0, 1.0, 1.0, 1.0, 1.0, 1.0, 1.0, 1.0, 1.0, 1.0, 1.0, 1.0, 1.0, 1.0, 1.0, 1.0, 1.0, 1.0, 1.0, 1.0, 1.0, 1.0, 1.0, 1.0, 1.0, 1.0, 1.0, 1.0, 1.0, 1.0, 1.0, 1.0, 1.0, 1.0, 1.0, 1.0, 1.0, 1.0, 1.0, 1.0, 1.0, 1.0, 1.0, 1.0, 1.0, 1.0, 1.0, 1.0, 1.0, 1.0, 1.0, 1.0, 1.0, 1.0, 1.0, 1.0, 1.0, 1.0, 1.0, 1.0, 1.0, 1.0, 1.0, 1.0, 1.0, 1.0, 1.0, 1.0, 1.0, 1.0, 1.0, 1.0, 1.0, 1.0, 1.0, 1.0, 1.0, 1.0, 1.0, 1.0, 1.0, 1.0, 1.0, 1.0, 1.0, 1.0, 1.0, 1.0, 1.0, 1.0, 1.0, 1.0, 1.0, 1.0, 1.0, 1.0, 1.0, 1.0, 1.0, 1.0, 1.0, 1.0, 1.0, 1.0, 1.0, 1.0, 1.0, 1.0, 1.0, 1.0, 1.0, 1.0, 1.0, 1.0, 1.0, 1.0, 1.0, 1.0, 1.0, 1.0, 1.0, 1.0, 1.0, 1.0, 1.0, 1.0, 1.0, 1.0, 1.0, 1.0, 1.0, 1.0, 1.0, 1.0, 1.0, 1.0, 1.0, 1.0, 1.0, 1.0, 1.0, 1.0, 1.0, 1.0, 1.0, 1.0, 1.0, 1.0, 1.0, 1.0, 1.0, 1.0, 1.0, 1.0, 1.0, 1.0, 1.0, 1.0, 1.0, 1.0, 1.0, 1.0, 1.0, 1.0, 1.0, 1.0, 1.0, 1.0, 1.0, 1.0, 1.0, 1.0, 1.0, 1.0, 1.0, 1.0, 1.0, 1.0, 1.0, 1.0, 1.0, 1.0, 1.0, 1.0, 1.0, 1.0, 1.0, 1.0, 1.0, 1.0, 1.0, 1.0, 1.0, 1.0, 1.0, 1.0, 1.0, 1.0, 1.0, 1.0, 1.0, 1.0, 1.0, 1.0, 1.0, 1.0, 1.0, 1.0, 1.0, 1.0, 1.0, 1.0, 1.0, 1.0, 1.0, 1.0, 1.0, 1.0, 1.0, 1.0, 1.0, 1.0, 1.0, 1.0, 1.0, 1.0, 1.0, 1.0, 1.0, 1.0, 1.0, 1.0, 1.0, 1.0, 1.0, 1.0, 1.0, 1.0, 1.0, 1.0, 1.0, 1.0, 1.0, 1.0, 1.0, 1.0, 1.0, 1.0, 1.0, 1.0, 1.0, 1.0, 1.0, 1.0, 1.0, 1.0, 1.0, 1.0, 1.0, 1.0, 1.0, 1.0, 1.0, 1.0, 1.0, 1.0, 1.0, 1.0, 1.0, 1.0, 1.0, 1.0, 1.0, 1.0, 1.0, 1.0, 1.0, 1.0, 1.0, 1.0, 1.0, 1.0, 1.0, 1.0, 1.0, 1.0, 1.0, 1.0, 1.0, 1.0, 1.0, 1.0, 1.0, 1.0, 1.0, 1.0, 1.0, 1.0, 1.0, 1.0, 1.0, 1.0, 1.0, 1.0, 1.0, 1.0, 1.0, 1.0, 1.0, 1.0, 1.0, 1.0, 1.0, 1.0, 1.0, 1.0, 1.0, 1.0, 1.0, 1.0, 1.0, 1.0, 1.0, 1.0, 1.0, 1.0, 1.0, 1.0, 1.0, 1.0, 1.0, 1.0, 1.0, 1.0, 1.0, 1.0, 1.0, 1.0, 1.0, 1.0, 1.0, 1.0, 1.0, 1.0, 1.0, 1.0, 1.0, 1.0, 1.0, 1.0, 1.0, 1.0, 1.0, 1.0, 1.0, 1.0, 1.0, 1.0, 1.0, 1.0, 1.0, 1.0, 1.0, 1.0, 1.0, 1.0, 1.0, 1.0, 1.0, 1.0, 1.0, 1.0, 1.0, 1.0, 1.0, 1.0, 1.0, 1.0, 1.0, 1.0, 1.0, 1.0, 1.0, 1.0, 1.0, 1.0, 1.0, 1.0, 1.0, 1.0, 1.0, 1.0, 1.0, 1.0, 1.0, 1.0, 1.0, 1.0, 1.0, 1.0, 1.0, 1.0, 1.0, 1.0, 1.0, 1.0, 1.0, 1.0, 1.0, 1.0, 1.0, 1.0, 1.0, 1.0, 1.0, 1.0, 1.0, 1.0, 1.0, 1.0, 1.0, 1.0, 1.0, 1.0, 1.0, 1.0, 1.0, 1.0, 1.0, 1.0, 1.0, 1.0, 1.0, 1.0, 1.0, 1.0, 1.0, 1.0, 1.0, 1.0, 1.0, 1.0, 1.0, 1.0, 1.0, 1.0, 1.0, 1.0, 1.0, 1.0, 1.0, 1.0, 1.0, 1.0, 1.0, 1.0, 1.0, 1.0, 1.0, 1.0, 1.0, 1.0, 1.0, 1.0, 1.0, 1.0, 1.0, 1.0, 1.0, 1.0, 1.0, 1.0, 1.0, 1.0, 1.0, 1.0, 1.0, 1.0, 1.0, 1.0, 1.0, 1.0, 1.0, 1.0, 1.0, 1.0, 1.0, 1.0, 1.0, 1.0, 1.0, 1.0, 1.0, 1.0, 1.0, 1.0, 1.0, 1.0, 1.0, 1.0, 1.0, 1.0, 1.0, 1.0, 1.0, 1.0, 1.0, 1.0, 1.0, 1.0, 1.0, 1.0, 1.0, 1.0, 1.0, 1.0, 1.0, 1.0, 1.0, 1.0, 1.0, 1.0, 1.0, 1.0, 1.0, 1.0, 1.0, 1.0, 1.0, 1.0, 1.0, 1.0, 1.0, 1.0, 1.0, 1.0, 1.0, 1.0, 1.0, 1.0, 1.0, 1.0, 1.0, 1.0, 1.0, 1.0, 1.0, 1.0, 1.0, 1.0, 1.0, 1.0, 1.0, 1.0, 1.0, 1.0, 1.0, 1.0, 1.0, 1.0, 1.0, 1.0, 1.0, 1.0, 1.0, 1.0, 1.0, 1.0, 1.0, 1.0, 1.0, 1.0, 1.0, 1.0, 1.0, 1.0, 1.0, 1.0, 1.0, 1.0, 1.0, 1.0, 1.0, 1.0, 1.0, 1.0, 1.0, 1.0, 1.0, 1.0, 1.0, 1.0, 1.0, 1.0, 1.0, 1.0, 1.0, 1.0, 1.0, 1.0, 1.0, 1.0, 1.0, 1.0, 1.0, 1.0, 1.0, 1.0, 1.0, 1.0, 1.0, 1.0, 1.0, 1.0, 1.0, 1.0, 1.0, 1.0, 1.0, 1.0, 1.0, 1.0, 1.0, 1.0, 1.0, 1.0, 1.0, 1.0, 1.0, 1.0, 1.0, 1.0, 1.0, 1.0, 1.0, 1.0, 1.0, 1.0, 1.0, 1.0, 1.0, 1.0, 1.0, 1.0, 1.0, 1.0, 1.0, 1.0, 1.0, 1.0, 1.0, 1.0, 1.0, 1.0, 1.0, 1.0, 1.0, 1.0, 1.0, 1.0, 1.0, 1.0, 1.0, 1.0, 1.0, 1.0, 1.0, 1.0, 1.0, 1.0, 1.0, 1.0, 1.0, 1.0, 1.0, 1.0, 1.0, 1.0, 1.0, 1.0, 1.0, 1.0, 1.0, 1.0, 1.0, 1.0, 1.0, 1.0, 1.0, 1.0, 1.0, 1.0, 1.0, 1.0, 1.0, 1.0, 1.0, 1.0, 1.0, 1.0, 1.0, 1.0, 1.0, 1.0, 1.0, 1.0, 1.0, 1.0, 1.0, 1.0, 1.0, 1.0, 1.0, 1.0, 1.0, 1.0, 1.0, 1.0, 1.0, 1.0, 1.0, 1.0, 1.0, 1.0, 1.0, 1.0, 1.0, 1.0, 1.0, 1.0, 1.0, 1.0, 1.0, 1.0, 1.0, 1.0, 1.0, 1.0, 1.0, 1.0, 1.0, 1.0, 1.0, 1.0, 1.0, 1.0, 1.0, 1.0, 1.0, 1.0, 1.0, 1.0, 1.0, 1.0, 1.0, 1.0, 1.0, 1.0, 1.0, 1.0, 1.0, 1.0, 1.0, 1.0, 1.0, 1.0, 1.0, 1.0, 1.0, 1.0, 1.0, 1.0, 1.0, 1.0, 1.0, 1.0, 1.0, 1.0, 1.0, 1.0, 1.0, 1.0, 1.0, 1.0, 1.0, 1.0, 1.0, 1.0, 1.0, 1.0, 1.0, 1.0, 1.0, 1.0, 1.0, 1.0, 1.0, 1.0, 1.0, 1.0, 1.0, 1.0, 1.0, 1.0, 1.0, 1.0, 1.0, 1.0, 1.0, 1.0, 1.0, 1.0, 1.0, 1.0, 1.0, 1.0, 1.0, 1.0, 1.0, 1.0, 1.0, 1.0, 1.0, 1.0, 1.0, 1.0, 1.0, 1.0, 1.0, 1.0, 1.0, 1.0, 1.0, 1.0, 1.0, 1.0, 1.0, 1.0, 1.0, 1.0, 1.0, 1.0, 1.0, 1.0, 1.0, 1.0, 1.0, 1.0, 1.0, 1.0, 1.0, 1.0, 1.0, 1.0, 1.0, 1.0, 1.0, 1.0, 1.0, 1.0, 1.0, 1.0, 1.0, 1.0, 1.0, 1.0, 1.0, 1.0, 1.0, 1.0, 1.0, 1.0, 1.0, 1.0, 1.0, 1.0, 1.0, 1.0, 1.0, 1.0, 1.0, 1.0, 1.0, 1.0, 1.0, 1.0, 1.0, 1.0, 1.0, 1.0, 1.0, 1.0, 1.0, 1.0, 1.0, 1.0, 1.0, 1.0, 1.0, 1.0, 1.0, 1.0, 1.0, 1.0, 1.0, 1.0, 1.0, 1.0, 1.0, 1.0, 1.0, 1.0, 1.0, 1.0, 1.0, 1.0, 1.0, 1.0, 1.0, 1.0, 1.0, 1.0, 1.0, 1.0, 1.0, 1.0, 1.0, 1.0, 1.0, 1.0, 1.0, 1.0, 1.0, 1.0, 1.0, 1.0, 1.0, 1.0, 1.0, 1.0, 1.0, 1.0, 1.0, 1.0, 1.0, 1.0, 1.0, 1.0, 1.0, 1.0, 1.0, 1.0, 1.0, 1.0, 1.0, 1.0, 1.0, 1.0, 1.0, 1.0, 1.0, 1.0, 1.0, 1.0, 1.0, 1.0, 1.0, 1.0, 1.0, 1.0, 1.0, 1.0, 1.0, 1.0, 1.0, 1.0, 1.0, 1.0, 1.0, 1.0, 1.0, 1.0, 1.0, 1.0, 1.0, 1.0, 1.0, 1.0, 1.0, 1.0, 1.0, 1.0, 1.0, 1.0, 1.0, 1.0, 1.0, 1.0, 1.0, 1.0, 1.0, 1.0, 1.0, 1.0, 1.0, 1.0, 1.0, 1.0, 1.0, 1.0, 1.0, 1.0, 1.0, 1.0, 1.0, 1.0, 1.0, 1.0, 1.0, 1.0, 1.0, 1.0, 1.0, 1.0, 1.0, 1.0, 1.0, 1.0, 1.0, 1.0, 1.0, 1.0, 1.0, 1.0, 1.0, 1.0, 1.0, 1.0, 1.0, 1.0, 1.0, 1.0, 1.0, 1.0, 1.0, 1.0, 1.0, 1.0, 1.0, 1.0, 1.0, 1.0, 1.0, 1.0, 1.0, 1.0, 1.0, 1.0, 1.0, 1.0, 1.0, 1.0, 1.0, 1.0, 1.0, 1.0, 1.0, 1.0, 1.0, 1.0, 1.0, 1.0, 1.0, 1.0, 1.0, 1.0, 1.0, 1.0, 1.0, 1.0, 1.0, 1.0, 1.0, 1.0, 1.0, 1.0, 1.0, 1.0, 1.0, 1.0, 1.0, 1.0, 1.0, 1.0, 1.0, 1.0, 1.0, 1.0, 1.0, 1.0, 1.0, 1.0, 1.0, 1.0, 1.0, 1.0, 1.0, 1.0, 1.0, 1.0, 1.0, 1.0, 1.0, 1.0, 1.0, 1.0, 1.0, 1.0, 1.0, 1.0, 1.0, 1.0, 1.0, 1.0, 1.0, 1.0, 1.0, 1.0, 1.0, 1.0, 1.0, 1.0, 1.0, 1.0, 1.0, 1.0, 1.0, 1.0, 1.0, 1.0, 1.0, 1.0, 1.0, 1.0, 1.0, 1.0, 1.0, 1.0, 1.0, 1.0, 1.0, 1.0, 1.0, 1.0, 1.0, 1.0, 1.0, 1.0, 1.0, 1.0, 1.0, 1.0, 1.0, 1.0, 1.0, 1.0, 1.0, 1.0, 1.0, 1.0, 1.0, 1.0, 1.0, 1.0, 1.0, 1.0, 1.0, 1.0, 1.0, 1.0, 1.0, 1.0, 1.0, 1.0, 1.0, 1.0, 1.0, 1.0, 1.0, 1.0, 1.0, 1.0, 1.0, 1.0, 1.0, 1.0, 1.0, 1.0, 1.0, 1.0, 1.0, 1.0, 1.0, 1.0, 1.0, 1.0, 1.0, 1.0, 1.0, 1.0, 1.0, 1.0, 1.0, 1.0, 1.0, 1.0, 1.0, 1.0, 1.0, 1.0, 1.0, 1.0, 1.0, 1.0, 1.0, 1.0, 1.0, 1.0, 1.0, 1.0, 1.0, 1.0, 1.0, 1.0, 1.0, 1.0, 1.0, 1.0, 1.0, 1.0, 1.0, 1.0, 1.0, 1.0, 1.0, 1.0, 1.0, 1.0, 1.0, 1.0, 1.0, 1.0, 1.0, 1.0, 1.0, 1.0, 1.0, 1.0, 1.0, 1.0, 1.0, 1.0, 1.0, 1.0, 1.0, 1.0, 1.0, 1.0, 1.0, 1.0, 1.0, 1.0, 1.0, 1.0, 1.0, 1.0, 1.0, 1.0, 1.0, 1.0, 1.0, 1.0, 1.0, 1.0, 1.0, 1.0, 1.0, 1.0, 1.0, 1.0, 1.0, 1.0, 1.0, 1.0, 1.0, 1.0, 1.0, 1.0, 1.0, 1.0, 1.0, 1.0, 1.0, 1.0, 1.0, 1.0, 1.0, 1.0, 1.0, 1.0, 1.0, 1.0, 1.0, 1.0, 1.0, 1.0, 1.0, 1.0, 1.0, 1.0, 1.0, 1.0, 1.0, 1.0, 1.0, 1.0, 1.0, 1.0, 1.0, 1.0, 1.0, 1.0, 1.0, 1.0, 1.0, 1.0, 1.0, 1.0, 1.0, 1.0, 1.0, 1.0, 1.0, 1.0, 1.0, 1.0, 1.0, 1.0, 1.0, 1.0, 1.0, 1.0, 1.0, 1.0, 1.0, 1.0, 1.0, 1.0, 1.0, 1.0, 1.0, 1.0, 1.0, 1.0, 1.0, 1.0, 1.0, 1.0, 1.0, 1.0, 1.0, 1.0, 1.0, 1.0, 1.0, 1.0, 1.0, 1.0, 1.0, 1.0, 1.0, 1.0, 1.0, 1.0, 1.0, 1.0, 1.0, 1.0, 1.0, 1.0, 1.0, 1.0, 1.0, 1.0, 1.0, 1.0, 1.0, 1.0, 1.0, 1.0, 1.0, 1.0, 1.0, 1.0, 1.0, 1.0, 1.0, 1.0, 1.0, 1.0, 1.0, 1.0, 1.0, 1.0, 1.0, 1.0, 1.0, 1.0, 1.0, 1.0, 1.0, 1.0, 1.0, 1.0, 1.0, 1.0, 1.0, 1.0, 1.0, 1.0, 1.0, 1.0, 1.0, 1.0, 1.0, 1.0, 1.0, 1.0, 1.0, 1.0, 1.0, 1.0, 1.0, 1.0, 1.0, 1.0, 1.0, 1.0, 1.0, 1.0, 1.0, 1.0, 1.0, 1.0, 1.0, 1.0, 1.0, 1.0, 1.0, 1.0, 1.0, 1.0, 1.0, 1.0, 1.0, 1.0, 1.0, 1.0, 1.0, 1.0, 1.0, 1.0, 1.0, 1.0, 1.0, 1.0, 1.0, 1.0, 1.0, 1.0, 1.0, 1.0, 1.0, 1.0, 1.0, 1.0, 1.0, 1.0, 1.0, 1.0, 1.0, 1.0, 1.0, 1.0, 1.0, 1.0, 1.0, 1.0, 1.0, 1.0, 1.0, 1.0, 1.0, 1.0, 1.0, 1.0, 1.0, 1.0, 1.0, 1.0, 1.0, 1.0, 1.0, 1.0, 1.0, 1.0, 1.0, 1.0, 1.0, 1.0, 1.0, 1.0, 1.0, 1.0, 1.0, 1.0, 1.0, 1.0, 1.0, 1.0, 1.0, 1.0, 1.0, 1.0, 1.0, 1.0, 1.0, 1.0, 1.0, 1.0, 1.0, 1.0, 1.0, 1.0, 1.0, 1.0, 1.0, 1.0, 1.0, 1.0, 1.0, 1.0, 1.0, 1.0, 1.0, 1.0, 1.0, 1.0, 1.0, 1.0, 1.0, 1.0, 1.0, 1.0, 1.0, 1.0, 1.0, 1.0, 1.0, 1.0, 1.0, 1.0, 1.0, 1.0, 1.0, 1.0, 1.0, 1.0, 1.0, 1.0, 1.0, 1.0, 1.0, 1.0, 1.0, 1.0, 1.0, 1.0, 1.0, 1.0, 1.0, 1.0, 1.0, 1.0, 1.0, 1.0, 1.0, 1.0, 1.0, 1.0, 1.0, 1.0, 1.0, 1.0, 1.0, 1.0, 1.0, 1.0, 1.0, 1.0, 1.0, 1.0, 1.0, 1.0, 1.0, 1.0, 1.0, 1.0, 1.0, 1.0, 1.0, 1.0, 1.0, 1.0, 1.0, 1.0, 1.0, 1.0, 1.0, 1.0, 1.0, 1.0, 1.0, 1.0, 1.0, 1.0, 1.0, 1.0, 1.0, 1.0, 1.0, 1.0, 1.0, 1.0, 1.0, 1.0, 1.0, 1.0, 1.0, 1.0, 1.0, 1.0, 1.0, 1.0, 1.0, 1.0, 1.0, 1.0, 1.0, 1.0, 1.0, 1.0, 1.0, 1.0, 1.0, 1.0, 1.0, 1.0, 1.0, 1.0, 1.0, 1.0, 1.0, 1.0])
me_grid_002.update()

# ---- objects
ob_grid_002 = bpy.data.objects.new('Grid.002', me_grid_002)

# ---- transforms, parenting, visibility, modifiers, constraints
ob_grid_002.location = (0.0, 0.0, 0.0)

# ---- collection membership
col_collection.objects.link(ob_grid_002)

# ---- scene / render settings (as saved in the file)
scene.frame_start = 1; scene.frame_end = 250; scene.frame_set(1)
scene.render.engine = 'BLENDER_EEVEE_NEXT'
scene.cycles.sampling_pattern = 'TABULATED_SOBOL'
scene.cycles.use_light_tree = False
scene.view_settings.view_transform = 'Filmic'
bpy.context.view_layer.update()

# ---- added for rendering (the .blend has no active camera and no usable light): camera, sun
cam_auto = bpy.data.cameras.new('AutoCamera')
cam_auto.lens = 50.0
cam_auto.sensor_width = 36.0
cam_auto.clip_end = 1000.0
ob_auto_camera = bpy.data.objects.new('AutoCamera', cam_auto)
scene.collection.objects.link(ob_auto_camera)
ob_auto_camera.location = (4.18061, -4.0212, 3.67273)
ob_auto_camera.rotation_euler = (1.09748, -7.21219e-08, 0.694738)
scene.camera = ob_auto_camera
light_auto_sun = bpy.data.lights.new('AutoSun', 'SUN')
light_auto_sun.energy = 3.0
light_auto_sun.angle = 0.0523599
ob_auto_sun = bpy.data.objects.new('AutoSun', light_auto_sun)
scene.collection.objects.link(ob_auto_sun)
ob_auto_sun.rotation_euler = (0.872665, 0.174533, 0.523599)
bpy.context.view_layer.update()

